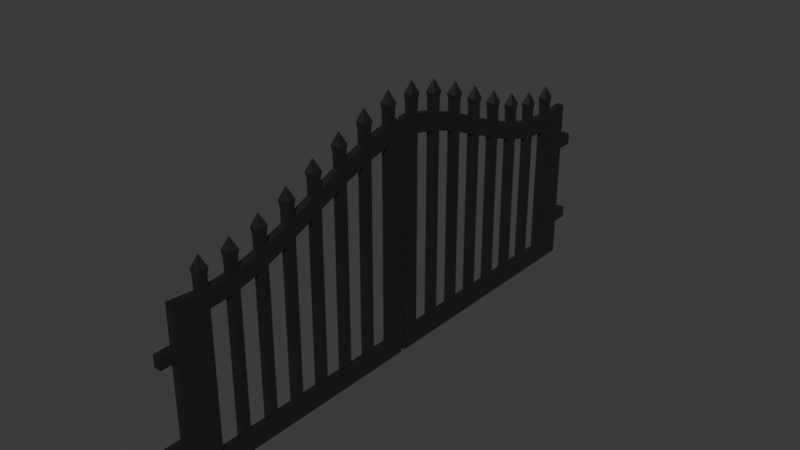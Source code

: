 # Source: fate.blend  (saved by Blender 4.0.36; exported with 4.5.12 LTS)
import bpy
from mathutils import Matrix  # noqa: F401  (used for matrix-valued properties, if any)

bpy.ops.wm.read_factory_settings(use_empty=True)
scene = bpy.context.scene
scene.name = 'Scene'

# ---- collections
col_collection = bpy.data.collections.new('Collection'); scene.collection.children.link(col_collection)

# ---- materials (node trees are filled in below, after node groups)
mat_material_001 = bpy.data.materials.new('Material.001')
mat_material_001.use_transparent_shadow = False

# ---- material node trees
mat_material_001.use_nodes = True; mat_material_001.node_tree.nodes.clear()
_N = mat_material_001.node_tree.nodes; _L = mat_material_001.node_tree.links
n0 = _N.new('ShaderNodeBsdfPrincipled'); n0.name = 'Principled BSDF'; n0.location = (10, 300)
n0.inputs[0].default_value = (0.1106, 0.1106, 0.1106, 1.0)
n0.inputs[1].default_value = 1.0
n0.inputs[3].default_value = 1.45
n1 = _N.new('ShaderNodeOutputMaterial'); n1.name = 'Material Output'; n1.location = (300, 300)
_L.new(n0.outputs[0], n1.inputs[0])
n1.is_active_output = True

# ---- world
world_world = bpy.data.worlds.new('World'); scene.world = world_world
world_world.use_nodes = True; world_world.node_tree.nodes.clear()
_N = world_world.node_tree.nodes; _L = world_world.node_tree.links
n0 = _N.new('ShaderNodeOutputWorld'); n0.name = 'World Output'; n0.location = (300, 300)
n1 = _N.new('ShaderNodeBackground'); n1.name = 'Background'; n1.location = (10, 300)
n1.inputs[0].default_value = (0.05088, 0.05088, 0.05088, 1.0)
_L.new(n1.outputs[0], n0.inputs[0])
n0.is_active_output = True
world_world.color = (0.05088, 0.05088, 0.05088)
world_world.use_sun_shadow = False
world_world.sun_shadow_jitter_overblur = 0.0

# ---- meshes
me_plane = bpy.data.meshes.new('Plane')
me_plane.from_pydata([(-0.4523, -1.0, -4.135e-08), (1.0, -1.0, 0.0), (-0.4523, 1.0, -4.135e-08), (1.0, 1.0, 0.0), (-0.3078, -1.0, -4.065e-08), (0.8496, -1.0, -2.614e-10), (0.8496, 1.0, -2.614e-10), (-0.3078, 1.0, -4.065e-08), (-0.4318, 0.8656, -4.29e-08), (-0.4318, 0.8991, -4.29e-08), (-0.4593, 0.748, -4.082e-08), (-0.4463, 0.7814, -4.18e-08), (-0.5312, 0.6303, -3.54e-08), (-0.5072, 0.6638, -3.721e-08), (-0.6312, 0.5127, -2.784e-08), (-0.6008, 0.5461, -3.014e-08), (-0.7435, 0.395, -1.937e-08), (-0.7112, 0.4285, -2.18e-08), (-0.8518, 0.2774, -1.119e-08), (-0.8223, 0.3108, -1.342e-08), (-0.9401, 0.1597, -4.521e-09), (-0.918, 0.1932, -6.194e-09), (-0.9924, 0.04209, -5.741e-10), (-0.9821, 0.07555, -1.349e-09), (-0.9821, -0.07555, -1.349e-09), (-0.9924, -0.04209, -5.741e-10), (-0.918, -0.1932, -6.194e-09), (-0.9401, -0.1597, -4.521e-09), (-0.8223, -0.3108, -1.342e-08), (-0.8518, -0.2774, -1.119e-08), (-0.7112, -0.4285, -2.18e-08), (-0.7435, -0.395, -1.937e-08), (-0.6008, -0.5461, -3.014e-08), (-0.6312, -0.5127, -2.784e-08), (-0.5072, -0.6638, -3.721e-08), (-0.5312, -0.6303, -3.54e-08), (-0.4463, -0.7814, -4.18e-08), (-0.4593, -0.748, -4.082e-08), (-0.4318, -0.8991, -4.29e-08), (-0.4318, -0.8656, -4.29e-08), (1.0, -0.8656, 0.0), (1.0, -0.8991, 0.0), (1.0, -0.748, 0.0), (1.0, -0.7814, 0.0), (1.0, -0.6303, 0.0), (1.0, -0.6638, 0.0), (1.0, -0.5127, 0.0), (1.0, -0.5461, 0.0), (1.0, -0.395, 0.0), (1.0, -0.4285, 0.0), (1.0, -0.2774, 0.0), (1.0, -0.3108, 0.0), (1.0, -0.1597, 0.0), (1.0, -0.1932, 0.0), (1.0, -0.04209, 0.0), (1.0, -0.07555, 0.0), (1.0, 0.07555, 0.0), (1.0, 0.04209, 0.0), (1.0, 0.1932, 0.0), (1.0, 0.1597, 0.0), (1.0, 0.3108, 0.0), (1.0, 0.2774, 0.0), (1.0, 0.4285, 0.0), (1.0, 0.395, 0.0), (1.0, 0.5461, 0.0), (1.0, 0.5127, 0.0), (1.0, 0.6638, 0.0), (1.0, 0.6303, 0.0), (1.0, 0.7814, 0.0), (1.0, 0.748, 0.0), (1.0, 0.8991, 0.0), (1.0, 0.8656, 0.0), (-0.288, -0.8656, -4.214e-08), (-0.288, -0.8991, -4.214e-08), (-0.3146, -0.748, -4.013e-08), (-0.3019, -0.7814, -4.109e-08), (-0.385, -0.6303, -3.481e-08), (-0.3614, -0.6638, -3.66e-08), (-0.4837, -0.5127, -2.736e-08), (-0.4537, -0.5461, -2.963e-08), (-0.5945, -0.395, -1.9e-08), (-0.5627, -0.4285, -2.14e-08), (-0.7015, -0.2774, -1.092e-08), (-0.6724, -0.3108, -1.312e-08), (-0.7884, -0.1597, -4.361e-09), (-0.7666, -0.1932, -6.004e-09), (-0.8393, -0.04209, -5.206e-10), (-0.8294, -0.07555, -1.265e-09), (-0.8294, 0.07555, -1.265e-09), (-0.8393, 0.04209, -5.206e-10), (-0.7666, 0.1932, -6.004e-09), (-0.7884, 0.1597, -4.361e-09), (-0.6724, 0.3108, -1.312e-08), (-0.7015, 0.2774, -1.092e-08), (-0.5627, 0.4285, -2.14e-08), (-0.5945, 0.395, -1.9e-08), (-0.4537, 0.5461, -2.963e-08), (-0.4837, 0.5127, -2.736e-08), (-0.3614, 0.6638, -3.66e-08), (-0.385, 0.6303, -3.481e-08), (-0.3019, 0.7814, -4.109e-08), (-0.3146, 0.748, -4.013e-08), (-0.288, 0.8991, -4.214e-08), (-0.288, 0.8656, -4.214e-08), (0.8507, -0.8991, -3.44e-10), (0.8507, -0.8656, -3.44e-10), (0.8499, -0.7814, -2.853e-10), (0.8493, -0.748, -2.346e-10), (0.8472, -0.6638, -8.228e-11), (0.8466, -0.6303, -3.238e-11), (0.8462, -0.5461, 0.0), (0.8462, -0.5127, 0.0), (0.8462, -0.4285, 0.0), (0.8462, -0.395, 0.0), (0.8462, -0.3108, 0.0), (0.8462, -0.2774, 0.0), (0.8462, -0.1932, 0.0), (0.8462, -0.1597, 0.0), (0.8462, -0.07555, 0.0), (0.8462, -0.04209, 0.0), (0.8462, 0.04209, 0.0), (0.8462, 0.07555, 0.0), (0.8462, 0.1597, 0.0), (0.8462, 0.1932, 0.0), (0.8462, 0.2774, 0.0), (0.8462, 0.3108, 0.0), (0.8462, 0.395, 0.0), (0.8462, 0.4285, 0.0), (0.8462, 0.5127, 0.0), (0.8462, 0.5461, 0.0), (0.8466, 0.6303, -3.238e-11), (0.8472, 0.6638, -8.228e-11), (0.8493, 0.748, -2.346e-10), (0.8499, 0.7814, -2.853e-10), (0.8507, 0.8656, -3.44e-10), (0.8507, 0.8991, -3.44e-10), (0.8496, -1.0, 0.0623), (1.0, -1.0, 0.0623), (-0.3078, 1.0, 0.0623), (-0.4523, 1.0, 0.0623), (-0.4523, -1.0, 0.0623), (-0.3078, -1.0, 0.0623), (1.0, 1.0, 0.0623), (0.8496, 1.0, 0.0623), (0.8507, -0.8991, 0.0623), (0.8507, -0.8656, 0.0623), (-0.288, -0.8656, 0.0623), (-0.288, -0.8991, 0.0623), (0.8499, -0.7814, 0.0623), (0.8493, -0.748, 0.0623), (-0.3146, -0.748, 0.0623), (-0.3019, -0.7814, 0.0623), (0.8472, -0.6638, 0.0623), (0.8466, -0.6303, 0.0623), (-0.385, -0.6303, 0.0623), (-0.3614, -0.6638, 0.0623), (0.8462, -0.5461, 0.0623), (0.8462, -0.5127, 0.0623), (-0.4837, -0.5127, 0.0623), (-0.4537, -0.5461, 0.0623), (0.8462, -0.4285, 0.0623), (0.8462, -0.395, 0.0623), (-0.5945, -0.395, 0.0623), (-0.5627, -0.4285, 0.0623), (0.8462, -0.3108, 0.0623), (0.8462, -0.2774, 0.0623), (-0.7015, -0.2774, 0.0623), (-0.6724, -0.3108, 0.0623), (0.8462, -0.1932, 0.0623), (0.8462, -0.1597, 0.0623), (-0.7884, -0.1597, 0.0623), (-0.7666, -0.1932, 0.0623), (0.8462, -0.07555, 0.0623), (0.8462, -0.04209, 0.0623), (-0.8393, -0.04209, 0.0623), (-0.8294, -0.07555, 0.0623), (0.8462, 0.04209, 0.0623), (0.8462, 0.07555, 0.0623), (-0.8294, 0.07555, 0.0623), (-0.8393, 0.04209, 0.0623), (0.8462, 0.1597, 0.0623), (0.8462, 0.1932, 0.0623), (-0.7666, 0.1932, 0.0623), (-0.7884, 0.1597, 0.0623), (0.8462, 0.2774, 0.0623), (0.8462, 0.3108, 0.0623), (-0.6724, 0.3108, 0.0623), (-0.7015, 0.2774, 0.0623), (0.8462, 0.395, 0.0623), (0.8462, 0.4285, 0.0623), (-0.5627, 0.4285, 0.0623), (-0.5945, 0.395, 0.0623), (0.8462, 0.5127, 0.0623), (0.8462, 0.5461, 0.0623), (-0.4537, 0.5461, 0.0623), (-0.4837, 0.5127, 0.0623), (0.8466, 0.6303, 0.0623), (0.8472, 0.6638, 0.0623), (-0.3614, 0.6638, 0.0623), (-0.385, 0.6303, 0.0623), (0.8493, 0.748, 0.0623), (0.8499, 0.7814, 0.0623), (-0.3019, 0.7814, 0.0623), (-0.3146, 0.748, 0.0623), (0.8507, 0.8656, 0.0623), (0.8507, 0.8991, 0.0623), (-0.288, 0.8991, 0.0623), (-0.288, 0.8656, 0.0623), (-0.4318, -0.8656, 0.0623), (-0.4318, -0.8991, 0.0623), (-0.4593, -0.748, 0.0623), (-0.4463, -0.7814, 0.0623), (-0.5312, -0.6303, 0.0623), (-0.5072, -0.6638, 0.0623), (-0.6312, -0.5127, 0.0623), (-0.6008, -0.5461, 0.0623), (-0.7435, -0.395, 0.0623), (-0.7112, -0.4285, 0.0623), (-0.8518, -0.2774, 0.0623), (-0.8223, -0.3108, 0.0623), (-0.9401, -0.1597, 0.0623), (-0.918, -0.1932, 0.0623), (-0.9924, -0.04209, 0.0623), (-0.9821, -0.07555, 0.0623), (-0.9821, 0.07555, 0.0623), (-0.9924, 0.04209, 0.0623), (-0.918, 0.1932, 0.0623), (-0.9401, 0.1597, 0.0623), (-0.8223, 0.3108, 0.0623), (-0.8518, 0.2774, 0.0623), (-0.7112, 0.4285, 0.0623), (-0.7435, 0.395, 0.0623), (-0.6008, 0.5461, 0.0623), (-0.6312, 0.5127, 0.0623), (-0.5072, 0.6638, 0.0623), (-0.5312, 0.6303, 0.0623), (-0.4463, 0.7814, 0.0623), (-0.4593, 0.748, 0.0623), (-0.4318, 0.8991, 0.0623), (-0.4318, 0.8656, 0.0623), (1.0, -0.8991, 0.0623), (1.0, -0.8656, 0.0623), (1.0, -0.7814, 0.0623), (1.0, -0.748, 0.0623), (1.0, -0.6638, 0.0623), (1.0, -0.6303, 0.0623), (1.0, -0.5461, 0.0623), (1.0, -0.5127, 0.0623), (1.0, -0.4285, 0.0623), (1.0, -0.395, 0.0623), (1.0, -0.3108, 0.0623), (1.0, -0.2774, 0.0623), (1.0, -0.1932, 0.0623), (1.0, -0.1597, 0.0623), (1.0, -0.07555, 0.0623), (1.0, -0.04209, 0.0623), (1.0, 0.04209, 0.0623), (1.0, 0.07555, 0.0623), (1.0, 0.1597, 0.0623), (1.0, 0.1932, 0.0623), (1.0, 0.2774, 0.0623), (1.0, 0.3108, 0.0623), (1.0, 0.395, 0.0623), (1.0, 0.4285, 0.0623), (1.0, 0.5127, 0.0623), (1.0, 0.5461, 0.0623), (1.0, 0.6303, 0.0623), (1.0, 0.6638, 0.0623), (1.0, 0.748, 0.0623), (1.0, 0.7814, 0.0623), (1.0, 0.8656, 0.0623), (1.0, 0.8991, 0.0623), (-0.5408, -0.8654, -0.0005087), (-0.5408, -0.8994, -0.0005087), (-0.562, -0.7477, -0.0005087), (-0.5615, -0.7817, -0.0005087), (-0.6286, -0.6301, -0.0005087), (-0.6276, -0.6641, -0.0005087), (-0.7256, -0.5124, -0.0005087), (-0.7244, -0.5464, -0.0005087), (-0.837, -0.3948, -0.0005087), (-0.8356, -0.4288, -0.0005087), (-0.9466, -0.2771, -0.0005087), (-0.9454, -0.3111, -0.0005087), (-1.038, -0.1595, -0.0005087), (-1.038, -0.1935, -0.0005087), (-1.096, -0.04182, -0.0005087), (-1.096, -0.07583, -0.0005087), (-1.096, 0.07583, -0.0005087), (-1.096, 0.04182, -0.0005087), (-1.038, 0.1935, -0.0005087), (-1.038, 0.1595, -0.0005087), (-0.9454, 0.3111, -0.0005087), (-0.9466, 0.2771, -0.0005087), (-0.8356, 0.4288, -0.0005087), (-0.837, 0.3948, -0.0005087), (-0.7244, 0.5464, -0.0005087), (-0.7256, 0.5124, -0.0005087), (-0.6276, 0.6641, -0.0005087), (-0.6286, 0.6301, -0.0005087), (-0.5615, 0.7817, -0.0005087), (-0.562, 0.7477, -0.0005087), (-0.5408, 0.8994, -0.0005087), (-0.5408, 0.8654, -0.0005087), (-0.5408, -0.8654, 0.06281), (-0.5408, -0.8994, 0.06281), (-0.562, -0.7477, 0.06281), (-0.5615, -0.7817, 0.06281), (-0.6286, -0.6301, 0.06281), (-0.6276, -0.6641, 0.06281), (-0.7256, -0.5124, 0.06281), (-0.7244, -0.5464, 0.06281), (-0.837, -0.3948, 0.06281), (-0.8356, -0.4288, 0.06281), (-0.9466, -0.2771, 0.06281), (-0.9454, -0.3111, 0.06281), (-1.038, -0.1595, 0.06281), (-1.038, -0.1935, 0.06281), (-1.096, -0.04182, 0.06281), (-1.096, -0.07583, 0.06281), (-1.096, 0.07583, 0.06281), (-1.096, 0.04182, 0.06281), (-1.038, 0.1935, 0.06281), (-1.038, 0.1595, 0.06281), (-0.9454, 0.3111, 0.06281), (-0.9466, 0.2771, 0.06281), (-0.8356, 0.4288, 0.06281), (-0.837, 0.3948, 0.06281), (-0.7244, 0.5464, 0.06281), (-0.7256, 0.5124, 0.06281), (-0.6276, 0.6641, 0.06281), (-0.6286, 0.6301, 0.06281), (-0.5615, 0.7817, 0.06281), (-0.562, 0.7477, 0.06281), (-0.5408, 0.8994, 0.06281), (-0.5408, 0.8654, 0.06281), (-0.5894, -0.862, -0.006784), (-0.5894, -0.9027, -0.006784), (-0.6107, -0.7447, -0.006784), (-0.6101, -0.7854, -0.006784), (-0.6773, -0.6273, -0.006784), (-0.6762, -0.6681, -0.006784), (-0.7743, -0.5098, -0.006784), (-0.7729, -0.5506, -0.006784), (-0.8857, -0.3922, -0.006784), (-0.8841, -0.433, -0.006784), (-0.9953, -0.2745, -0.006784), (-0.9939, -0.3153, -0.006784), (-1.087, -0.1567, -0.006784), (-1.086, -0.1974, -0.006784), (-1.145, -0.03872, -0.006784), (-1.145, -0.07947, -0.006784), (-1.145, 0.07947, -0.006784), (-1.145, 0.03872, -0.006784), (-1.086, 0.1974, -0.006784), (-1.087, 0.1567, -0.006784), (-0.9939, 0.3153, -0.006784), (-0.9953, 0.2745, -0.006784), (-0.8841, 0.433, -0.006784), (-0.8857, 0.3922, -0.006784), (-0.7729, 0.5506, -0.006784), (-0.7743, 0.5098, -0.006784), (-0.6762, 0.6681, -0.006784), (-0.6773, 0.6273, -0.006784), (-0.6101, 0.7854, -0.006784), (-0.6107, 0.7447, -0.006784), (-0.5894, 0.9027, -0.006784), (-0.5894, 0.862, -0.006784), (-0.5894, -0.862, 0.06909), (-0.5894, -0.9027, 0.06909), (-0.6107, -0.7447, 0.06909), (-0.6101, -0.7854, 0.06909), (-0.6773, -0.6273, 0.06909), (-0.6762, -0.6681, 0.06909), (-0.7743, -0.5098, 0.06909), (-0.7729, -0.5506, 0.06909), (-0.8857, -0.3922, 0.06909), (-0.8841, -0.433, 0.06909), (-0.9953, -0.2745, 0.06909), (-0.9939, -0.3153, 0.06909), (-1.087, -0.1567, 0.06909), (-1.086, -0.1974, 0.06909), (-1.145, -0.03872, 0.06909), (-1.145, -0.07947, 0.06909), (-1.145, 0.07947, 0.06909), (-1.145, 0.03872, 0.06909), (-1.086, 0.1974, 0.06909), (-1.087, 0.1567, 0.06909), (-0.9939, 0.3153, 0.06909), (-0.9953, 0.2745, 0.06909), (-0.8841, 0.433, 0.06909), (-0.8857, 0.3922, 0.06909), (-0.7729, 0.5506, 0.06909), (-0.7743, 0.5098, 0.06909), (-0.6762, 0.6681, 0.06909), (-0.6773, 0.6273, 0.06909), (-0.6101, 0.7854, 0.06909), (-0.6107, 0.7447, 0.06909), (-0.5894, 0.9027, 0.06909), (-0.5894, 0.862, 0.06909), (-0.6867, -0.8816, 0.02983), (-0.6867, -0.8831, 0.02983), (-0.7077, -0.765, 0.02983), (-0.7077, -0.7665, 0.02983), (-0.774, -0.6483, 0.02983), (-0.774, -0.6497, 0.02983), (-0.8709, -0.5311, 0.02983), (-0.8708, -0.5325, 0.02983), (-0.9822, -0.4136, 0.02983), (-0.9821, -0.415, 0.02983), (-1.092, -0.2958, 0.02983), (-1.092, -0.2972, 0.02983), (-1.184, -0.1775, 0.02983), (-1.184, -0.1789, 0.02983), (-1.242, -0.05893, 0.02983), (-1.242, -0.06035, 0.02983), (-1.242, 0.06035, 0.02983), (-1.242, 0.05893, 0.02983), (-1.184, 0.1789, 0.02983), (-1.184, 0.1775, 0.02983), (-1.092, 0.2972, 0.02983), (-1.092, 0.2958, 0.02983), (-0.9821, 0.415, 0.02983), (-0.9822, 0.4136, 0.02983), (-0.8708, 0.5325, 0.02983), (-0.8709, 0.5311, 0.02983), (-0.774, 0.6497, 0.02983), (-0.774, 0.6483, 0.02983), (-0.7077, 0.7665, 0.02983), (-0.7077, 0.765, 0.02983), (-0.6867, 0.8831, 0.02983), (-0.6867, 0.8816, 0.02983), (-0.6867, -0.8816, 0.03247), (-0.6867, -0.8831, 0.03247), (-0.7077, -0.765, 0.03247), (-0.7077, -0.7665, 0.03247), (-0.774, -0.6483, 0.03247), (-0.774, -0.6497, 0.03247), (-0.8709, -0.5311, 0.03247), (-0.8708, -0.5325, 0.03247), (-0.9822, -0.4136, 0.03247), (-0.9821, -0.415, 0.03247), (-1.092, -0.2958, 0.03247), (-1.092, -0.2972, 0.03247), (-1.184, -0.1775, 0.03247), (-1.184, -0.1789, 0.03247), (-1.242, -0.05893, 0.03247), (-1.242, -0.06035, 0.03247), (-1.242, 0.06035, 0.03247), (-1.242, 0.05893, 0.03247), (-1.184, 0.1789, 0.03247), (-1.184, 0.1775, 0.03247), (-1.092, 0.2972, 0.03247), (-1.092, 0.2958, 0.03247), (-0.9821, 0.415, 0.03247), (-0.9822, 0.4136, 0.03247), (-0.8708, 0.5325, 0.03247), (-0.8709, 0.5311, 0.03247), (-0.774, 0.6497, 0.03247), (-0.774, 0.6483, 0.03247), (-0.7077, 0.7665, 0.03247), (-0.7077, 0.765, 0.03247), (-0.6867, 0.8831, 0.03247), (-0.6867, 0.8816, 0.03247), (-0.9802, 0.008588, 0.05015), (-0.9802, -0.01061, 0.05015), (-0.9802, -0.01061, 0.01215), (-0.9802, 0.008588, 0.01215), (0.9878, -0.01061, 0.05015), (0.9878, 0.008588, 0.05015), (0.9878, 0.008588, 0.01215), (0.9878, -0.01061, 0.01215), (-0.9924, 0.0096, -5.741e-10), (-0.9924, -0.0096, -5.741e-10), (-0.8393, 0.0096, -5.206e-10), (-0.8393, -0.0096, -5.206e-10), (0.8462, -0.0096, 0.0), (0.8462, 0.0096, 0.0), (1.0, -0.0096, 0.0), (1.0, 0.0096, 0.0), (-0.9924, -0.0096, 0.0623), (-0.9924, 0.0096, 0.0623), (-0.8393, -0.0096, 0.0623), (-0.8393, 0.0096, 0.0623), (0.8462, 0.0096, 0.0623), (0.8462, -0.0096, 0.0623), (1.0, 0.0096, 0.0623), (1.0, -0.0096, 0.0623), (0.8462, 0.008588, 0.04512), (0.8462, -0.01061, 0.04512), (-0.8393, -0.01061, 0.04512), (-0.8393, 0.008588, 0.04512), (0.8462, -0.01061, 0.01719), (0.8462, 0.008588, 0.01719), (-0.8393, 0.008588, 0.01719), (-0.8393, -0.01061, 0.01719), (-0.03863, -1.061, -3.136e-08), (-0.1376, -1.061, -3.479e-08), (-0.1376, -1.061, 0.0623), (-0.03863, -1.061, 0.0623), (0.5945, -1.061, 0.0623), (0.6934, -1.061, 0.0623), (0.6934, -1.061, -5.788e-09), (0.5945, -1.061, -9.265e-09), (0.5945, 1.061, -9.265e-09), (0.6934, 1.061, -5.788e-09), (0.6934, 1.061, 0.0623), (0.5945, 1.061, 0.0623), (-0.03863, 1.061, 0.0623), (-0.1376, 1.061, 0.0623), (-0.1376, 1.061, -3.479e-08), (-0.03863, 1.061, -3.136e-08), (0.6934, 1.0, -5.788e-09), (0.5945, 1.0, -9.265e-09), (-0.03863, 1.0, -3.136e-08), (-0.1376, 1.0, -3.479e-08), (-0.1377, 0.8991, -3.638e-08), (-0.03871, 0.8991, -3.268e-08), (0.5944, 0.8991, -9.434e-09), (0.6934, 0.8991, -5.877e-09), (-0.1377, 0.8656, -3.638e-08), (-0.03871, 0.8656, -3.268e-08), (0.5944, 0.8656, -9.434e-09), (0.6934, 0.8656, -5.877e-09), (-0.1376, 1.0, 0.0623), (-0.03863, 1.0, 0.0623), (0.5945, 1.0, 0.0623), (0.6934, 1.0, 0.0623), (0.6934, 0.8991, 0.0623), (0.5944, 0.8991, 0.0623), (-0.03871, 0.8991, 0.0623), (-0.1377, 0.8991, 0.0623), (0.6934, 0.8656, 0.0623), (0.5944, 0.8656, 0.0623), (-0.03871, 0.8656, 0.0623), (-0.1377, 0.8656, 0.0623), (-0.1376, -1.0, -3.479e-08), (-0.03863, -1.0, -3.136e-08), (0.5945, -1.0, -9.265e-09), (0.6934, -1.0, -5.788e-09), (0.6934, -0.8656, -5.877e-09), (0.5944, -0.8656, -9.434e-09), (-0.03871, -0.8656, -3.268e-08), (-0.1377, -0.8656, -3.638e-08), (0.6934, -0.8991, -5.877e-09), (0.5944, -0.8991, -9.434e-09), (-0.03871, -0.8991, -3.268e-08), (-0.1377, -0.8991, -3.638e-08), (0.6934, -1.0, 0.0623), (0.5945, -1.0, 0.0623), (-0.03863, -1.0, 0.0623), (-0.1376, -1.0, 0.0623), (-0.1377, -0.8656, 0.0623), (-0.03871, -0.8656, 0.0623), (0.5944, -0.8656, 0.0623), (0.6934, -0.8656, 0.0623), (-0.1377, -0.8991, 0.0623), (-0.03871, -0.8991, 0.0623), (0.5944, -0.8991, 0.0623), (0.6934, -0.8991, 0.0623)], [], [(543, 547, 73, 72), (11, 8, 103, 100), (86, 475, 476, 119), (515, 7, 138, 524), (5, 104, 41, 1), (0, 38, 73, 4), (39, 36, 75, 72), (37, 34, 77, 74), (35, 32, 79, 76), (33, 30, 81, 78), (31, 28, 83, 80), (29, 26, 85, 82), (27, 24, 87, 84), (22, 472, 481, 225), (23, 20, 91, 88), (21, 18, 93, 90), (19, 16, 95, 92), (17, 14, 97, 94), (15, 12, 99, 96), (13, 10, 101, 98), (105, 106, 43, 40), (107, 108, 45, 42), (109, 110, 47, 44), (111, 112, 49, 46), (113, 114, 51, 48), (115, 116, 53, 50), (117, 118, 55, 52), (479, 57, 256, 486), (121, 122, 59, 56), (123, 124, 61, 58), (125, 126, 63, 60), (127, 128, 65, 62), (129, 130, 67, 64), (131, 132, 69, 66), (133, 134, 71, 68), (135, 6, 3, 70), (141, 551, 556, 147), (107, 106, 75, 74), (109, 108, 77, 76), (111, 110, 79, 78), (113, 112, 81, 80), (115, 114, 83, 82), (117, 116, 85, 84), (119, 118, 87, 86), (121, 120, 89, 88), (123, 122, 91, 90), (125, 124, 93, 92), (127, 126, 95, 94), (129, 128, 97, 96), (131, 130, 99, 98), (133, 132, 101, 100), (522, 533, 534, 521), (72, 73, 38, 39), (74, 75, 36, 37), (76, 77, 34, 35), (78, 79, 32, 33), (80, 81, 30, 31), (82, 83, 28, 29), (84, 85, 26, 27), (86, 87, 24, 25), (88, 89, 22, 23), (90, 91, 20, 21), (92, 93, 18, 19), (94, 95, 16, 17), (96, 97, 14, 15), (98, 99, 12, 13), (100, 101, 10, 11), (102, 103, 8, 9), (40, 41, 104, 105), (42, 43, 106, 107), (44, 45, 108, 109), (46, 47, 110, 111), (48, 49, 112, 113), (50, 51, 114, 115), (52, 53, 116, 117), (54, 55, 118, 119), (56, 57, 120, 121), (58, 59, 122, 123), (60, 61, 124, 125), (62, 63, 126, 127), (64, 65, 128, 129), (66, 67, 130, 131), (68, 69, 132, 133), (70, 71, 134, 135), (9, 2, 7, 102), (553, 557, 558, 554), (236, 202, 207, 239), (174, 173, 485, 482), (545, 538, 537, 546), (136, 137, 240, 144), (140, 141, 147, 209), (208, 146, 151, 211), (210, 150, 155, 213), (212, 154, 159, 215), (214, 158, 163, 217), (216, 162, 167, 219), (218, 166, 171, 221), (220, 170, 175, 223), (483, 484, 176, 179), (224, 178, 183, 227), (226, 182, 187, 229), (228, 186, 191, 231), (230, 190, 195, 233), (232, 194, 199, 235), (234, 198, 203, 237), (145, 241, 242, 148), (149, 243, 244, 152), (153, 245, 246, 156), (157, 247, 248, 160), (161, 249, 250, 164), (165, 251, 252, 168), (169, 253, 254, 172), (470, 469, 468, 471), (177, 257, 258, 180), (181, 259, 260, 184), (185, 261, 262, 188), (189, 263, 264, 192), (193, 265, 266, 196), (197, 267, 268, 200), (201, 269, 270, 204), (205, 271, 142, 143), (510, 509, 508, 511), (149, 150, 151, 148), (153, 154, 155, 152), (157, 158, 159, 156), (161, 162, 163, 160), (165, 166, 167, 164), (169, 170, 171, 168), (173, 174, 175, 172), (177, 178, 179, 176), (181, 182, 183, 180), (185, 186, 187, 184), (189, 190, 191, 188), (193, 194, 195, 192), (197, 198, 199, 196), (201, 202, 203, 200), (531, 206, 207, 535), (146, 208, 209, 147), (150, 210, 211, 151), (154, 212, 213, 155), (158, 214, 215, 159), (162, 216, 217, 163), (166, 218, 219, 167), (170, 220, 221, 171), (174, 222, 223, 175), (178, 224, 225, 179), (182, 226, 227, 183), (186, 228, 229, 187), (190, 230, 231, 191), (194, 232, 233, 195), (198, 234, 235, 199), (202, 236, 237, 203), (206, 238, 239, 207), (241, 145, 144, 240), (243, 149, 148, 242), (245, 153, 152, 244), (247, 157, 156, 246), (249, 161, 160, 248), (251, 165, 164, 250), (253, 169, 168, 252), (255, 173, 172, 254), (257, 177, 176, 256), (259, 181, 180, 258), (261, 185, 184, 260), (263, 189, 188, 262), (265, 193, 192, 264), (267, 197, 196, 266), (269, 201, 200, 268), (271, 205, 204, 270), (238, 206, 138, 139), (18, 21, 226, 229), (47, 46, 247, 246), (134, 133, 201, 204), (90, 93, 187, 182), (81, 112, 160, 163), (68, 71, 270, 269), (227, 226, 322, 323), (20, 23, 224, 227), (88, 91, 183, 178), (115, 82, 166, 165), (49, 48, 249, 248), (70, 3, 142, 271), (472, 22, 89, 474), (209, 208, 304, 305), (83, 114, 164, 167), (24, 27, 220, 223), (51, 50, 251, 250), (84, 87, 175, 170), (117, 84, 170, 169), (23, 22, 289, 288), (26, 29, 218, 221), (82, 85, 171, 166), (85, 116, 168, 171), (53, 52, 253, 252), (28, 31, 216, 219), (8, 239, 335, 303), (80, 83, 167, 162), (30, 33, 214, 217), (55, 54, 255, 254), (78, 81, 163, 158), (87, 118, 172, 175), (28, 219, 315, 283), (32, 35, 212, 215), (76, 79, 159, 154), (121, 88, 178, 177), (57, 56, 257, 256), (34, 37, 210, 213), (230, 17, 294, 326), (74, 77, 155, 150), (36, 39, 208, 211), (59, 58, 259, 258), (72, 75, 151, 146), (123, 90, 182, 181), (225, 224, 320, 321), (38, 0, 140, 209), (91, 122, 180, 183), (61, 60, 261, 260), (238, 9, 302, 334), (1, 41, 240, 137), (125, 92, 186, 185), (106, 105, 145, 148), (63, 62, 263, 262), (40, 43, 242, 241), (93, 124, 184, 187), (16, 231, 327, 295), (108, 107, 149, 152), (42, 45, 244, 243), (127, 94, 190, 189), (65, 64, 265, 264), (5, 1, 137, 136), (110, 109, 153, 156), (7, 2, 139, 138), (25, 24, 287, 286), (44, 47, 246, 245), (95, 126, 188, 191), (0, 4, 141, 140), (112, 111, 157, 160), (67, 66, 267, 266), (538, 549, 550, 537), (46, 49, 248, 247), (129, 96, 194, 193), (3, 6, 143, 142), (236, 11, 300, 332), (114, 113, 161, 164), (514, 525, 526, 513), (48, 51, 250, 249), (97, 128, 192, 195), (69, 68, 269, 268), (116, 115, 165, 168), (542, 553, 554, 541), (223, 222, 318, 319), (50, 53, 252, 251), (131, 98, 198, 197), (118, 117, 169, 172), (71, 70, 271, 270), (52, 55, 254, 253), (99, 130, 196, 199), (10, 237, 333, 301), (107, 74, 150, 149), (54, 478, 487, 255), (133, 100, 202, 201), (2, 9, 238, 139), (122, 121, 177, 180), (75, 106, 148, 151), (20, 227, 323, 291), (56, 59, 258, 257), (101, 132, 200, 203), (8, 11, 236, 239), (124, 123, 181, 184), (100, 103, 207, 202), (109, 76, 154, 153), (41, 40, 241, 240), (58, 61, 260, 259), (10, 13, 234, 237), (126, 125, 185, 188), (98, 101, 203, 198), (77, 108, 152, 155), (60, 63, 262, 261), (523, 134, 204, 532), (12, 15, 232, 235), (43, 42, 243, 242), (128, 127, 189, 192), (96, 99, 199, 194), (111, 78, 158, 157), (62, 65, 264, 263), (9, 8, 303, 302), (14, 17, 230, 233), (130, 129, 193, 196), (94, 97, 195, 190), (79, 110, 156, 159), (45, 44, 245, 244), (64, 67, 266, 265), (16, 19, 228, 231), (132, 131, 197, 200), (38, 209, 305, 273), (92, 95, 191, 186), (113, 80, 162, 161), (66, 69, 268, 267), (281, 313, 377, 345), (307, 306, 370, 371), (287, 319, 383, 351), (305, 304, 368, 369), (316, 284, 348, 380), (302, 303, 367, 366), (310, 278, 342, 374), (300, 301, 365, 364), (279, 311, 375, 343), (298, 299, 363, 362), (289, 321, 385, 353), (296, 297, 361, 360), (318, 286, 350, 382), (294, 295, 359, 358), (291, 323, 387, 355), (303, 335, 399, 367), (39, 38, 273, 272), (21, 20, 291, 290), (211, 210, 306, 307), (222, 25, 286, 318), (229, 228, 324, 325), (22, 225, 321, 289), (37, 36, 275, 274), (19, 18, 293, 292), (32, 215, 311, 279), (226, 21, 290, 322), (213, 212, 308, 309), (214, 33, 278, 310), (231, 230, 326, 327), (18, 229, 325, 293), (35, 34, 277, 276), (17, 16, 295, 294), (14, 233, 329, 297), (215, 214, 310, 311), (228, 19, 292, 324), (210, 37, 274, 306), (220, 27, 284, 316), (233, 232, 328, 329), (232, 15, 296, 328), (24, 223, 319, 287), (33, 32, 279, 278), (15, 14, 297, 296), (217, 216, 312, 313), (208, 39, 272, 304), (235, 234, 330, 331), (36, 211, 307, 275), (31, 30, 281, 280), (13, 12, 299, 298), (12, 235, 331, 299), (219, 218, 314, 315), (237, 236, 332, 333), (234, 13, 298, 330), (30, 217, 313, 281), (29, 28, 283, 282), (11, 10, 301, 300), (216, 31, 280, 312), (34, 213, 309, 277), (221, 220, 316, 317), (218, 29, 282, 314), (239, 238, 334, 335), (212, 35, 276, 308), (26, 221, 317, 285), (224, 23, 288, 320), (27, 26, 285, 284), (379, 378, 442, 443), (349, 381, 445, 413), (377, 376, 440, 441), (378, 346, 410, 442), (375, 374, 438, 439), (376, 344, 408, 440), (373, 372, 436, 437), (345, 377, 441, 409), (371, 370, 434, 435), (351, 383, 447, 415), (369, 368, 432, 433), (380, 348, 412, 444), (366, 367, 431, 430), (374, 342, 406, 438), (364, 365, 429, 428), (343, 375, 439, 407), (309, 308, 372, 373), (312, 280, 344, 376), (311, 310, 374, 375), (314, 282, 346, 378), (313, 312, 376, 377), (285, 317, 381, 349), (315, 314, 378, 379), (283, 315, 379, 347), (317, 316, 380, 381), (306, 274, 338, 370), (319, 318, 382, 383), (304, 272, 336, 368), (321, 320, 384, 385), (275, 307, 371, 339), (323, 322, 386, 387), (273, 305, 369, 337), (325, 324, 388, 389), (272, 273, 337, 336), (324, 292, 356, 388), (327, 326, 390, 391), (274, 275, 339, 338), (295, 327, 391, 359), (329, 328, 392, 393), (276, 277, 341, 340), (326, 294, 358, 390), (331, 330, 394, 395), (278, 279, 343, 342), (297, 329, 393, 361), (333, 332, 396, 397), (280, 281, 345, 344), (328, 296, 360, 392), (335, 334, 398, 399), (282, 283, 347, 346), (299, 331, 395, 363), (322, 290, 354, 386), (284, 285, 349, 348), (330, 298, 362, 394), (293, 325, 389, 357), (286, 287, 351, 350), (301, 333, 397, 365), (277, 309, 373, 341), (288, 289, 353, 352), (332, 300, 364, 396), (308, 276, 340, 372), (290, 291, 355, 354), (334, 302, 366, 398), (320, 288, 352, 384), (292, 293, 357, 356), (404, 405, 437, 436), (406, 407, 439, 438), (408, 409, 441, 440), (410, 411, 443, 442), (412, 413, 445, 444), (414, 415, 447, 446), (416, 417, 449, 448), (418, 419, 451, 450), (420, 421, 453, 452), (422, 423, 455, 454), (424, 425, 457, 456), (426, 427, 459, 458), (428, 429, 461, 460), (430, 431, 463, 462), (400, 401, 433, 432), (402, 403, 435, 434), (347, 379, 443, 411), (381, 380, 444, 445), (370, 338, 402, 434), (383, 382, 446, 447), (368, 336, 400, 432), (385, 384, 448, 449), (339, 371, 435, 403), (387, 386, 450, 451), (337, 369, 433, 401), (389, 388, 452, 453), (336, 337, 401, 400), (388, 356, 420, 452), (391, 390, 454, 455), (338, 339, 403, 402), (359, 391, 455, 423), (393, 392, 456, 457), (340, 341, 405, 404), (390, 358, 422, 454), (395, 394, 458, 459), (342, 343, 407, 406), (361, 393, 457, 425), (397, 396, 460, 461), (344, 345, 409, 408), (392, 360, 424, 456), (399, 398, 462, 463), (346, 347, 411, 410), (363, 395, 459, 427), (386, 354, 418, 450), (348, 349, 413, 412), (394, 362, 426, 458), (357, 389, 453, 421), (350, 351, 415, 414), (365, 397, 461, 429), (341, 373, 437, 405), (352, 353, 417, 416), (396, 364, 428, 460), (372, 340, 404, 436), (354, 355, 419, 418), (398, 366, 430, 462), (384, 352, 416, 448), (356, 357, 421, 420), (367, 399, 463, 431), (355, 387, 451, 419), (358, 359, 423, 422), (382, 350, 414, 446), (360, 361, 425, 424), (353, 385, 449, 417), (362, 363, 427, 426), (222, 174, 482, 480), (474, 89, 120, 477), (484, 486, 256, 176), (481, 483, 179, 225), (173, 255, 487, 485), (477, 120, 57, 479), (473, 25, 222, 480), (119, 476, 478, 54), (484, 483, 491, 488), (475, 473, 466, 495), (480, 482, 490, 465), (473, 480, 465, 466), (483, 481, 464, 491), (472, 474, 494, 467), (478, 476, 492, 471), (487, 478, 471, 468), (25, 473, 475, 86), (466, 465, 464, 467), (469, 488, 489, 468), (491, 464, 465, 490), (488, 491, 490, 489), (493, 470, 471, 492), (467, 494, 495, 466), (494, 493, 492, 495), (481, 472, 467, 464), (474, 477, 493, 494), (482, 485, 489, 490), (486, 484, 488, 469), (476, 475, 495, 492), (479, 486, 469, 470), (477, 479, 470, 493), (485, 487, 468, 489), (528, 205, 143, 527), (135, 134, 523, 519), (539, 544, 104, 5), (530, 534, 533, 529), (529, 526, 525, 530), (102, 7, 515, 516), (549, 558, 557, 550), (546, 542, 541, 545), (145, 555, 559, 144), (543, 72, 146, 552), (539, 5, 136, 548), (103, 520, 535, 207), (6, 512, 527, 143), (205, 528, 532, 204), (206, 531, 524, 138), (516, 520, 103, 102), (519, 512, 6, 135), (105, 540, 555, 145), (4, 536, 551, 141), (552, 146, 147, 556), (548, 136, 144, 559), (105, 104, 544, 540), (4, 73, 547, 536), (521, 517, 518, 522), (523, 532, 533, 522), (535, 520, 521, 534), (548, 549, 500, 501), (515, 524, 509, 510), (531, 535, 534, 530), (532, 528, 529, 533), (528, 527, 526, 529), (524, 531, 530, 525), (520, 516, 517, 521), (519, 523, 522, 518), (512, 519, 518, 513), (516, 515, 514, 517), (543, 552, 553, 542), (555, 540, 541, 554), (539, 548, 501, 502), (514, 515, 510, 511), (552, 556, 557, 553), (559, 555, 554, 558), (548, 559, 558, 549), (556, 551, 550, 557), (547, 543, 542, 546), (540, 544, 545, 541), (544, 539, 538, 545), (536, 547, 546, 537), (513, 518, 517, 514), (506, 505, 504, 507), (502, 501, 500, 503), (498, 497, 496, 499), (524, 525, 508, 509), (549, 538, 503, 500), (525, 514, 511, 508), (550, 551, 498, 499), (551, 536, 497, 498), (526, 527, 506, 507), (536, 537, 496, 497), (527, 512, 505, 506), (537, 550, 499, 496), (512, 513, 504, 505), (538, 539, 502, 503), (513, 526, 507, 504)])
_uv = me_plane.uv_layers.new(name='UVMap')
_uv.uv.foreach_set('vector', [0.1893, 0.06719, 0.1893, 0.05046, 0.07692, 0.05046, 0.07692, 0.06719, 0.0, 0.8907, 0.0, 0.9328, 0.07692, 0.9328, 0.07692, 0.8907, 0.07692, 0.479, 0.07692, 0.4952, 0.9231, 0.4952, 0.9231, 0.479, 0.1998, 1.0, 0.07692, 1.0, 0.07692, 1.0, 0.1998, 1.0, 0.9231, 0.0, 0.9231, 0.05046, 1.0, 0.05046, 1.0, 0.0, 0.0, 0.0, 0.0, 0.05046, 0.07692, 0.05046, 0.07692, 0.0, 0.0, 0.06719, 0.0, 0.1093, 0.07692, 0.1093, 0.07692, 0.06719, 0.0, 0.126, 0.0, 0.1681, 0.07692, 0.1681, 0.07692, 0.126, 0.0, 0.1848, 0.0, 0.2269, 0.07692, 0.2269, 0.07692, 0.1848, 0.0, 0.2437, 0.0, 0.2858, 0.07692, 0.2858, 0.07692, 0.2437, 0.0, 0.3025, 0.0, 0.3446, 0.07692, 0.3446, 0.07692, 0.3025, 0.0, 0.3613, 0.0, 0.4034, 0.07692, 0.4034, 0.07692, 0.3613, 0.0, 0.4201, 0.0, 0.4622, 0.07692, 0.4622, 0.07692, 0.4201, 0.0, 0.521, 0.0, 0.5048, 0.0, 0.5048, 0.0, 0.521, 0.0, 0.5378, 0.0, 0.5799, 0.07692, 0.5799, 0.07692, 0.5378, 0.0, 0.5966, 0.0, 0.6387, 0.07692, 0.6387, 0.07692, 0.5966, 0.0, 0.6554, 0.0, 0.6975, 0.07692, 0.6975, 0.07692, 0.6554, 0.0, 0.7142, 0.0, 0.7563, 0.07692, 0.7563, 0.07692, 0.7142, 0.0, 0.7731, 0.0, 0.8152, 0.07692, 0.8152, 0.07692, 0.7731, 0.0, 0.8319, 0.0, 0.874, 0.07692, 0.874, 0.07692, 0.8319, 0.9231, 0.06719, 0.9231, 0.1093, 1.0, 0.1093, 1.0, 0.06719, 0.9231, 0.126, 0.9231, 0.1681, 1.0, 0.1681, 1.0, 0.126, 0.9231, 0.1848, 0.9231, 0.2269, 1.0, 0.2269, 1.0, 0.1848, 0.9231, 0.2437, 0.9231, 0.2858, 1.0, 0.2858, 1.0, 0.2437, 0.9231, 0.3025, 0.9231, 0.3446, 1.0, 0.3446, 1.0, 0.3025, 0.9231, 0.3613, 0.9231, 0.4034, 1.0, 0.4034, 1.0, 0.3613, 0.9231, 0.4201, 0.9231, 0.4622, 1.0, 0.4622, 1.0, 0.4201, 1.0, 0.5048, 1.0, 0.521, 1.0, 0.521, 1.0, 0.5048, 0.9231, 0.5378, 0.9231, 0.5799, 1.0, 0.5799, 1.0, 0.5378, 0.9231, 0.5966, 0.9231, 0.6387, 1.0, 0.6387, 1.0, 0.5966, 0.9231, 0.6554, 0.9231, 0.6975, 1.0, 0.6975, 1.0, 0.6554, 0.9231, 0.7142, 0.9231, 0.7563, 1.0, 0.7563, 1.0, 0.7142, 0.9231, 0.7731, 0.9231, 0.8152, 1.0, 0.8152, 1.0, 0.7731, 0.9231, 0.8319, 0.9231, 0.874, 1.0, 0.874, 1.0, 0.8319, 0.9231, 0.8907, 0.9231, 0.9328, 1.0, 0.9328, 1.0, 0.8907, 0.9231, 0.9495, 0.9231, 1.0, 1.0, 1.0, 1.0, 0.9495, 0.07692, 0.0, 0.1998, 0.0, 0.1893, 0.05046, 0.07692, 0.05046, 0.9231, 0.126, 0.9231, 0.1093, 0.07692, 0.1093, 0.07692, 0.126, 0.9231, 0.1848, 0.9231, 0.1681, 0.07692, 0.1681, 0.07692, 0.1848, 0.9231, 0.2437, 0.9231, 0.2269, 0.07692, 0.2269, 0.07692, 0.2437, 0.9231, 0.3025, 0.9231, 0.2858, 0.07692, 0.2858, 0.07692, 0.3025, 0.9231, 0.3613, 0.9231, 0.3446, 0.07692, 0.3446, 0.07692, 0.3613, 0.9231, 0.4201, 0.9231, 0.4034, 0.07692, 0.4034, 0.07692, 0.4201, 0.9231, 0.479, 0.9231, 0.4622, 0.07692, 0.4622, 0.07692, 0.479, 0.9231, 0.5378, 0.9231, 0.521, 0.07692, 0.521, 0.07692, 0.5378, 0.9231, 0.5966, 0.9231, 0.5799, 0.07692, 0.5799, 0.07692, 0.5966, 0.9231, 0.6554, 0.9231, 0.6387, 0.07692, 0.6387, 0.07692, 0.6554, 0.9231, 0.7142, 0.9231, 0.6975, 0.07692, 0.6975, 0.07692, 0.7142, 0.9231, 0.7731, 0.9231, 0.7563, 0.07692, 0.7563, 0.07692, 0.7731, 0.9231, 0.8319, 0.9231, 0.8152, 0.07692, 0.8152, 0.07692, 0.8319, 0.9231, 0.8907, 0.9231, 0.874, 0.07692, 0.874, 0.07692, 0.8907, 0.7336, 0.9328, 0.7336, 0.9328, 0.2631, 0.9328, 0.2631, 0.9328, 0.07692, 0.06719, 0.07692, 0.05046, 0.0, 0.05046, 0.0, 0.06719, 0.07692, 0.126, 0.07692, 0.1093, 0.0, 0.1093, 0.0, 0.126, 0.07692, 0.1848, 0.07692, 0.1681, 0.0, 0.1681, 0.0, 0.1848, 0.07692, 0.2437, 0.07692, 0.2269, 0.0, 0.2269, 0.0, 0.2437, 0.07692, 0.3025, 0.07692, 0.2858, 0.0, 0.2858, 0.0, 0.3025, 0.07692, 0.3613, 0.07692, 0.3446, 0.0, 0.3446, 0.0, 0.3613, 0.07692, 0.4201, 0.07692, 0.4034, 0.0, 0.4034, 0.0, 0.4201, 0.07692, 0.479, 0.07692, 0.4622, 0.0, 0.4622, 0.0, 0.479, 0.07692, 0.5378, 0.07692, 0.521, 0.0, 0.521, 0.0, 0.5378, 0.07692, 0.5966, 0.07692, 0.5799, 0.0, 0.5799, 0.0, 0.5966, 0.07692, 0.6554, 0.07692, 0.6387, 0.0, 0.6387, 0.0, 0.6554, 0.07692, 0.7142, 0.07692, 0.6975, 0.0, 0.6975, 0.0, 0.7142, 0.07692, 0.7731, 0.07692, 0.7563, 0.0, 0.7563, 0.0, 0.7731, 0.07692, 0.8319, 0.07692, 0.8152, 0.0, 0.8152, 0.0, 0.8319, 0.07692, 0.8907, 0.07692, 0.874, 0.0, 0.874, 0.0, 0.8907, 0.07692, 0.9495, 0.07692, 0.9328, 0.0, 0.9328, 0.0, 0.9495, 1.0, 0.06719, 1.0, 0.05046, 0.9231, 0.05046, 0.9231, 0.06719, 1.0, 0.126, 1.0, 0.1093, 0.9231, 0.1093, 0.9231, 0.126, 1.0, 0.1848, 1.0, 0.1681, 0.9231, 0.1681, 0.9231, 0.1848, 1.0, 0.2437, 1.0, 0.2269, 0.9231, 0.2269, 0.9231, 0.2437, 1.0, 0.3025, 1.0, 0.2858, 0.9231, 0.2858, 0.9231, 0.3025, 1.0, 0.3613, 1.0, 0.3446, 0.9231, 0.3446, 0.9231, 0.3613, 1.0, 0.4201, 1.0, 0.4034, 0.9231, 0.4034, 0.9231, 0.4201, 1.0, 0.479, 1.0, 0.4622, 0.9231, 0.4622, 0.9231, 0.479, 1.0, 0.5378, 1.0, 0.521, 0.9231, 0.521, 0.9231, 0.5378, 1.0, 0.5966, 1.0, 0.5799, 0.9231, 0.5799, 0.9231, 0.5966, 1.0, 0.6554, 1.0, 0.6387, 0.9231, 0.6387, 0.9231, 0.6554, 1.0, 0.7142, 1.0, 0.6975, 0.9231, 0.6975, 0.9231, 0.7142, 1.0, 0.7731, 1.0, 0.7563, 0.9231, 0.7563, 0.9231, 0.7731, 1.0, 0.8319, 1.0, 0.8152, 0.9231, 0.8152, 0.9231, 0.8319, 1.0, 0.8907, 1.0, 0.874, 0.9231, 0.874, 0.9231, 0.8907, 1.0, 0.9495, 1.0, 0.9328, 0.9231, 0.9328, 0.9231, 0.9495, 0.0, 0.9495, 0.0, 1.0, 0.07692, 1.0, 0.07692, 0.9495, 0.2631, 0.06719, 0.2631, 0.05046, 0.7336, 0.05046, 0.7336, 0.06719, 0.0, 0.8907, 0.07692, 0.8907, 0.07692, 0.9328, 0.0, 0.9328, 0.07692, 0.479, 0.9231, 0.479, 0.9231, 0.4952, 0.07692, 0.4952, 0.7336, 0.05046, 0.7347, 0.0, 0.2718, 0.0, 0.2631, 0.05046, 0.9231, 0.0, 1.0, 0.0, 1.0, 0.05046, 0.9231, 0.05046, 0.0, 0.0, 0.07692, 0.0, 0.07692, 0.05046, 0.0, 0.05046, 0.0, 0.06719, 0.07692, 0.06719, 0.07692, 0.1093, 0.0, 0.1093, 0.0, 0.126, 0.07692, 0.126, 0.07692, 0.1681, 0.0, 0.1681, 0.0, 0.1848, 0.07692, 0.1848, 0.07692, 0.2269, 0.0, 0.2269, 0.0, 0.2437, 0.07692, 0.2437, 0.07692, 0.2858, 0.0, 0.2858, 0.0, 0.3025, 0.07692, 0.3025, 0.07692, 0.3446, 0.0, 0.3446, 0.0, 0.3613, 0.07692, 0.3613, 0.07692, 0.4034, 0.0, 0.4034, 0.0, 0.4201, 0.07692, 0.4201, 0.07692, 0.4622, 0.0, 0.4622, 0.07692, 0.5048, 0.9231, 0.5048, 0.9231, 0.521, 0.07692, 0.521, 0.0, 0.5378, 0.07692, 0.5378, 0.07692, 0.5799, 0.0, 0.5799, 0.0, 0.5966, 0.07692, 0.5966, 0.07692, 0.6387, 0.0, 0.6387, 0.0, 0.6554, 0.07692, 0.6554, 0.07692, 0.6975, 0.0, 0.6975, 0.0, 0.7142, 0.07692, 0.7142, 0.07692, 0.7563, 0.0, 0.7563, 0.0, 0.7731, 0.07692, 0.7731, 0.07692, 0.8152, 0.0, 0.8152, 0.0, 0.8319, 0.07692, 0.8319, 0.07692, 0.874, 0.0, 0.874, 0.9231, 0.06719, 1.0, 0.06719, 1.0, 0.1093, 0.9231, 0.1093, 0.9231, 0.126, 1.0, 0.126, 1.0, 0.1681, 0.9231, 0.1681, 0.9231, 0.1848, 1.0, 0.1848, 1.0, 0.2269, 0.9231, 0.2269, 0.9231, 0.2437, 1.0, 0.2437, 1.0, 0.2858, 0.9231, 0.2858, 0.9231, 0.3025, 1.0, 0.3025, 1.0, 0.3446, 0.9231, 0.3446, 0.9231, 0.3613, 1.0, 0.3613, 1.0, 0.4034, 0.9231, 0.4034, 0.9231, 0.4201, 1.0, 0.4201, 1.0, 0.4622, 0.9231, 0.4622, 1.0, 0.5048, 1.0, 0.5048, 1.0, 0.4952, 1.0, 0.4952, 0.9231, 0.5378, 1.0, 0.5378, 1.0, 0.5799, 0.9231, 0.5799, 0.9231, 0.5966, 1.0, 0.5966, 1.0, 0.6387, 0.9231, 0.6387, 0.9231, 0.6554, 1.0, 0.6554, 1.0, 0.6975, 0.9231, 0.6975, 0.9231, 0.7142, 1.0, 0.7142, 1.0, 0.7563, 0.9231, 0.7563, 0.9231, 0.7731, 1.0, 0.7731, 1.0, 0.8152, 0.9231, 0.8152, 0.9231, 0.8319, 1.0, 0.8319, 1.0, 0.874, 0.9231, 0.874, 0.9231, 0.8907, 1.0, 0.8907, 1.0, 0.9328, 0.9231, 0.9328, 0.9231, 0.9495, 1.0, 0.9495, 1.0, 1.0, 0.9231, 1.0, 0.1998, 1.0, 0.1998, 1.0, 0.2718, 1.0, 0.2718, 1.0, 0.9231, 0.126, 0.07692, 0.126, 0.07692, 0.1093, 0.9231, 0.1093, 0.9231, 0.1848, 0.07692, 0.1848, 0.07692, 0.1681, 0.9231, 0.1681, 0.9231, 0.2437, 0.07692, 0.2437, 0.07692, 0.2269, 0.9231, 0.2269, 0.9231, 0.3025, 0.07692, 0.3025, 0.07692, 0.2858, 0.9231, 0.2858, 0.9231, 0.3613, 0.07692, 0.3613, 0.07692, 0.3446, 0.9231, 0.3446, 0.9231, 0.4201, 0.07692, 0.4201, 0.07692, 0.4034, 0.9231, 0.4034, 0.9231, 0.479, 0.07692, 0.479, 0.07692, 0.4622, 0.9231, 0.4622, 0.9231, 0.5378, 0.07692, 0.5378, 0.07692, 0.521, 0.9231, 0.521, 0.9231, 0.5966, 0.07692, 0.5966, 0.07692, 0.5799, 0.9231, 0.5799, 0.9231, 0.6554, 0.07692, 0.6554, 0.07692, 0.6387, 0.9231, 0.6387, 0.9231, 0.7142, 0.07692, 0.7142, 0.07692, 0.6975, 0.9231, 0.6975, 0.9231, 0.7731, 0.07692, 0.7731, 0.07692, 0.7563, 0.9231, 0.7563, 0.9231, 0.8319, 0.07692, 0.8319, 0.07692, 0.8152, 0.9231, 0.8152, 0.9231, 0.8907, 0.07692, 0.8907, 0.07692, 0.874, 0.9231, 0.874, 0.1893, 0.9495, 0.07692, 0.9495, 0.07692, 0.9328, 0.1893, 0.9328, 0.07692, 0.06719, 0.0, 0.06719, 0.0, 0.05046, 0.07692, 0.05046, 0.07692, 0.126, 0.0, 0.126, 0.0, 0.1093, 0.07692, 0.1093, 0.07692, 0.1848, 0.0, 0.1848, 0.0, 0.1681, 0.07692, 0.1681, 0.07692, 0.2437, 0.0, 0.2437, 0.0, 0.2269, 0.07692, 0.2269, 0.07692, 0.3025, 0.0, 0.3025, 0.0, 0.2858, 0.07692, 0.2858, 0.07692, 0.3613, 0.0, 0.3613, 0.0, 0.3446, 0.07692, 0.3446, 0.07692, 0.4201, 0.0, 0.4201, 0.0, 0.4034, 0.07692, 0.4034, 0.07692, 0.479, 0.0, 0.479, 0.0, 0.4622, 0.07692, 0.4622, 0.07692, 0.5378, 0.0, 0.5378, 0.0, 0.521, 0.07692, 0.521, 0.07692, 0.5966, 0.0, 0.5966, 0.0, 0.5799, 0.07692, 0.5799, 0.07692, 0.6554, 0.0, 0.6554, 0.0, 0.6387, 0.07692, 0.6387, 0.07692, 0.7142, 0.0, 0.7142, 0.0, 0.6975, 0.07692, 0.6975, 0.07692, 0.7731, 0.0, 0.7731, 0.0, 0.7563, 0.07692, 0.7563, 0.07692, 0.8319, 0.0, 0.8319, 0.0, 0.8152, 0.07692, 0.8152, 0.07692, 0.8907, 0.0, 0.8907, 0.0, 0.874, 0.07692, 0.874, 0.07692, 0.9495, 0.0, 0.9495, 0.0, 0.9328, 0.07692, 0.9328, 1.0, 0.06719, 0.9231, 0.06719, 0.9231, 0.05046, 1.0, 0.05046, 1.0, 0.126, 0.9231, 0.126, 0.9231, 0.1093, 1.0, 0.1093, 1.0, 0.1848, 0.9231, 0.1848, 0.9231, 0.1681, 1.0, 0.1681, 1.0, 0.2437, 0.9231, 0.2437, 0.9231, 0.2269, 1.0, 0.2269, 1.0, 0.3025, 0.9231, 0.3025, 0.9231, 0.2858, 1.0, 0.2858, 1.0, 0.3613, 0.9231, 0.3613, 0.9231, 0.3446, 1.0, 0.3446, 1.0, 0.4201, 0.9231, 0.4201, 0.9231, 0.4034, 1.0, 0.4034, 1.0, 0.479, 0.9231, 0.479, 0.9231, 0.4622, 1.0, 0.4622, 1.0, 0.5378, 0.9231, 0.5378, 0.9231, 0.521, 1.0, 0.521, 1.0, 0.5966, 0.9231, 0.5966, 0.9231, 0.5799, 1.0, 0.5799, 1.0, 0.6554, 0.9231, 0.6554, 0.9231, 0.6387, 1.0, 0.6387, 1.0, 0.7142, 0.9231, 0.7142, 0.9231, 0.6975, 1.0, 0.6975, 1.0, 0.7731, 0.9231, 0.7731, 0.9231, 0.7563, 1.0, 0.7563, 1.0, 0.8319, 0.9231, 0.8319, 0.9231, 0.8152, 1.0, 0.8152, 1.0, 0.8907, 0.9231, 0.8907, 0.9231, 0.874, 1.0, 0.874, 1.0, 0.9495, 0.9231, 0.9495, 0.9231, 0.9328, 1.0, 0.9328, 0.0, 0.9495, 0.07692, 0.9495, 0.07692, 1.0, 0.0, 1.0, 0.0, 0.6387, 0.0, 0.5966, 0.0, 0.5966, 0.0, 0.6387, 1.0, 0.2269, 1.0, 0.2437, 1.0, 0.2437, 1.0, 0.2269, 0.9231, 0.9328, 0.9231, 0.8907, 0.9231, 0.8907, 0.9231, 0.9328, 0.07692, 0.5966, 0.07692, 0.6387, 0.07692, 0.6387, 0.07692, 0.5966, 0.07692, 0.2858, 0.9231, 0.2858, 0.9231, 0.2858, 0.07692, 0.2858, 1.0, 0.8907, 1.0, 0.9328, 1.0, 0.9328, 1.0, 0.8907, 0.0, 0.5799, 0.0, 0.5966, 0.0, 0.5966, 0.0, 0.5799, 0.0, 0.5799, 0.0, 0.5378, 0.0, 0.5378, 0.0, 0.5799, 0.07692, 0.5378, 0.07692, 0.5799, 0.07692, 0.5799, 0.07692, 0.5378, 0.9231, 0.3613, 0.07692, 0.3613, 0.07692, 0.3613, 0.9231, 0.3613, 1.0, 0.2858, 1.0, 0.3025, 1.0, 0.3025, 1.0, 0.2858, 1.0, 0.9495, 1.0, 1.0, 1.0, 1.0, 1.0, 0.9495, 0.0, 0.5048, 0.0, 0.521, 0.07692, 0.521, 0.07692, 0.5048, 0.0, 0.05046, 0.0, 0.06719, 0.0, 0.06719, 0.0, 0.05046, 0.07692, 0.3446, 0.9231, 0.3446, 0.9231, 0.3446, 0.07692, 0.3446, 0.0, 0.4622, 0.0, 0.4201, 0.0, 0.4201, 0.0, 0.4622, 1.0, 0.3446, 1.0, 0.3613, 1.0, 0.3613, 1.0, 0.3446, 0.07692, 0.4201, 0.07692, 0.4622, 0.07692, 0.4622, 0.07692, 0.4201, 0.9231, 0.4201, 0.07692, 0.4201, 0.07692, 0.4201, 0.9231, 0.4201, 0.0, 0.5378, 0.0, 0.521, 0.0, 0.521, 0.0, 0.5378, 0.0, 0.4034, 0.0, 0.3613, 0.0, 0.3613, 0.0, 0.4034, 0.07692, 0.3613, 0.07692, 0.4034, 0.07692, 0.4034, 0.07692, 0.3613, 0.07692, 0.4034, 0.9231, 0.4034, 0.9231, 0.4034, 0.07692, 0.4034, 1.0, 0.4034, 1.0, 0.4201, 1.0, 0.4201, 1.0, 0.4034, 0.0, 0.3446, 0.0, 0.3025, 0.0, 0.3025, 0.0, 0.3446, 0.0, 0.9328, 0.0, 0.9328, 0.0, 0.9328, 0.0, 0.9328, 0.07692, 0.3025, 0.07692, 0.3446, 0.07692, 0.3446, 0.07692, 0.3025, 0.0, 0.2858, 0.0, 0.2437, 0.0, 0.2437, 0.0, 0.2858, 1.0, 0.4622, 1.0, 0.479, 1.0, 0.479, 1.0, 0.4622, 0.07692, 0.2437, 0.07692, 0.2858, 0.07692, 0.2858, 0.07692, 0.2437, 0.07692, 0.4622, 0.9231, 0.4622, 0.9231, 0.4622, 0.07692, 0.4622, 0.0, 0.3446, 0.0, 0.3446, 0.0, 0.3446, 0.0, 0.3446, 0.0, 0.2269, 0.0, 0.1848, 0.0, 0.1848, 0.0, 0.2269, 0.07692, 0.1848, 0.07692, 0.2269, 0.07692, 0.2269, 0.07692, 0.1848, 0.9231, 0.5378, 0.07692, 0.5378, 0.07692, 0.5378, 0.9231, 0.5378, 1.0, 0.521, 1.0, 0.5378, 1.0, 0.5378, 1.0, 0.521, 0.0, 0.1681, 0.0, 0.126, 0.0, 0.126, 0.0, 0.1681, 0.0, 0.7142, 0.0, 0.7142, 0.0, 0.7142, 0.0, 0.7142, 0.07692, 0.126, 0.07692, 0.1681, 0.07692, 0.1681, 0.07692, 0.126, 0.0, 0.1093, 0.0, 0.06719, 0.0, 0.06719, 0.0, 0.1093, 1.0, 0.5799, 1.0, 0.5966, 1.0, 0.5966, 1.0, 0.5799, 0.07692, 0.06719, 0.07692, 0.1093, 0.07692, 0.1093, 0.07692, 0.06719, 0.9231, 0.5966, 0.07692, 0.5966, 0.07692, 0.5966, 0.9231, 0.5966, 0.0, 0.521, 0.0, 0.5378, 0.0, 0.5378, 0.0, 0.521, 0.0, 0.05046, 0.0, 0.0, 0.0, 0.0, 0.0, 0.05046, 0.07692, 0.5799, 0.9231, 0.5799, 0.9231, 0.5799, 0.07692, 0.5799, 1.0, 0.6387, 1.0, 0.6554, 1.0, 0.6554, 1.0, 0.6387, 0.0, 0.9495, 0.0, 0.9495, 0.0, 0.9495, 0.0, 0.9495, 1.0, 0.0, 1.0, 0.05046, 1.0, 0.05046, 1.0, 0.0, 0.9231, 0.6554, 0.07692, 0.6554, 0.07692, 0.6554, 0.9231, 0.6554, 0.9231, 0.1093, 0.9231, 0.06719, 0.9231, 0.06719, 0.9231, 0.1093, 1.0, 0.6975, 1.0, 0.7142, 1.0, 0.7142, 1.0, 0.6975, 1.0, 0.06719, 1.0, 0.1093, 1.0, 0.1093, 1.0, 0.06719, 0.07692, 0.6387, 0.9231, 0.6387, 0.9231, 0.6387, 0.07692, 0.6387, 0.0, 0.6975, 0.0, 0.6975, 0.0, 0.6975, 0.0, 0.6975, 0.9231, 0.1681, 0.9231, 0.126, 0.9231, 0.126, 0.9231, 0.1681, 1.0, 0.126, 1.0, 0.1681, 1.0, 0.1681, 1.0, 0.126, 0.9231, 0.7142, 0.07692, 0.7142, 0.07692, 0.7142, 0.9231, 0.7142, 1.0, 0.7563, 1.0, 0.7731, 1.0, 0.7731, 1.0, 0.7563, 0.9231, 0.0, 1.0, 0.0, 1.0, 0.0, 0.9231, 0.0, 0.9231, 0.2269, 0.9231, 0.1848, 0.9231, 0.1848, 0.9231, 0.2269, 0.07692, 1.0, 0.0, 1.0, 0.0, 1.0, 0.07692, 1.0, 0.0, 0.479, 0.0, 0.4622, 0.0, 0.4622, 0.0, 0.479, 1.0, 0.1848, 1.0, 0.2269, 1.0, 0.2269, 1.0, 0.1848, 0.07692, 0.6975, 0.9231, 0.6975, 0.9231, 0.6975, 0.07692, 0.6975, 0.0, 0.0, 0.07692, 0.0, 0.07692, 0.0, 0.0, 0.0, 0.9231, 0.2858, 0.9231, 0.2437, 0.9231, 0.2437, 0.9231, 0.2858, 1.0, 0.8152, 1.0, 0.8319, 1.0, 0.8319, 1.0, 0.8152, 0.7347, 0.0, 0.7347, 0.0, 0.2718, 0.0, 0.2718, 0.0, 1.0, 0.2437, 1.0, 0.2858, 1.0, 0.2858, 1.0, 0.2437, 0.9231, 0.7731, 0.07692, 0.7731, 0.07692, 0.7731, 0.9231, 0.7731, 1.0, 1.0, 0.9231, 1.0, 0.9231, 1.0, 1.0, 1.0, 0.0, 0.8907, 0.0, 0.8907, 0.0, 0.8907, 0.0, 0.8907, 0.9231, 0.3446, 0.9231, 0.3025, 0.9231, 0.3025, 0.9231, 0.3446, 0.2718, 1.0, 0.2718, 1.0, 0.7347, 1.0, 0.7347, 1.0, 1.0, 0.3025, 1.0, 0.3446, 1.0, 0.3446, 1.0, 0.3025, 0.07692, 0.7563, 0.9231, 0.7563, 0.9231, 0.7563, 0.07692, 0.7563, 1.0, 0.874, 1.0, 0.8907, 1.0, 0.8907, 1.0, 0.874, 0.9231, 0.4034, 0.9231, 0.3613, 0.9231, 0.3613, 0.9231, 0.4034, 0.2631, 0.06719, 0.2631, 0.06719, 0.7336, 0.06719, 0.7336, 0.06719, 0.0, 0.4622, 0.0, 0.479, 0.0, 0.479, 0.0, 0.4622, 1.0, 0.3613, 1.0, 0.4034, 1.0, 0.4034, 1.0, 0.3613, 0.9231, 0.8319, 0.07692, 0.8319, 0.07692, 0.8319, 0.9231, 0.8319, 0.9231, 0.4622, 0.9231, 0.4201, 0.9231, 0.4201, 0.9231, 0.4622, 1.0, 0.9328, 1.0, 0.9495, 1.0, 0.9495, 1.0, 0.9328, 1.0, 0.4201, 1.0, 0.4622, 1.0, 0.4622, 1.0, 0.4201, 0.07692, 0.8152, 0.9231, 0.8152, 0.9231, 0.8152, 0.07692, 0.8152, 0.0, 0.874, 0.0, 0.874, 0.0, 0.874, 0.0, 0.874, 0.9231, 0.126, 0.07692, 0.126, 0.07692, 0.126, 0.9231, 0.126, 1.0, 0.479, 1.0, 0.4952, 1.0, 0.4952, 1.0, 0.479, 0.9231, 0.8907, 0.07692, 0.8907, 0.07692, 0.8907, 0.9231, 0.8907, 0.0, 1.0, 0.0, 0.9495, 0.0, 0.9495, 0.0, 1.0, 0.9231, 0.5799, 0.9231, 0.5378, 0.9231, 0.5378, 0.9231, 0.5799, 0.07692, 0.1093, 0.9231, 0.1093, 0.9231, 0.1093, 0.07692, 0.1093, 0.0, 0.5799, 0.0, 0.5799, 0.0, 0.5799, 0.0, 0.5799, 1.0, 0.5378, 1.0, 0.5799, 1.0, 0.5799, 1.0, 0.5378, 0.07692, 0.874, 0.9231, 0.874, 0.9231, 0.874, 0.07692, 0.874, 0.0, 0.9328, 0.0, 0.8907, 0.0, 0.8907, 0.0, 0.9328, 0.9231, 0.6387, 0.9231, 0.5966, 0.9231, 0.5966, 0.9231, 0.6387, 0.07692, 0.8907, 0.07692, 0.9328, 0.07692, 0.9328, 0.07692, 0.8907, 0.9231, 0.1848, 0.07692, 0.1848, 0.07692, 0.1848, 0.9231, 0.1848, 1.0, 0.05046, 1.0, 0.06719, 1.0, 0.06719, 1.0, 0.05046, 1.0, 0.5966, 1.0, 0.6387, 1.0, 0.6387, 1.0, 0.5966, 0.0, 0.874, 0.0, 0.8319, 0.0, 0.8319, 0.0, 0.874, 0.9231, 0.6975, 0.9231, 0.6554, 0.9231, 0.6554, 0.9231, 0.6975, 0.07692, 0.8319, 0.07692, 0.874, 0.07692, 0.874, 0.07692, 0.8319, 0.07692, 0.1681, 0.9231, 0.1681, 0.9231, 0.1681, 0.07692, 0.1681, 1.0, 0.6554, 1.0, 0.6975, 1.0, 0.6975, 1.0, 0.6554, 0.8069, 0.9328, 0.9231, 0.9328, 0.9231, 0.9328, 0.8069, 0.9328, 0.0, 0.8152, 0.0, 0.7731, 0.0, 0.7731, 0.0, 0.8152, 1.0, 0.1093, 1.0, 0.126, 1.0, 0.126, 1.0, 0.1093, 0.9231, 0.7563, 0.9231, 0.7142, 0.9231, 0.7142, 0.9231, 0.7563, 0.07692, 0.7731, 0.07692, 0.8152, 0.07692, 0.8152, 0.07692, 0.7731, 0.9231, 0.2437, 0.07692, 0.2437, 0.07692, 0.2437, 0.9231, 0.2437, 1.0, 0.7142, 1.0, 0.7563, 1.0, 0.7563, 1.0, 0.7142, 0.0, 0.9495, 0.0, 0.9328, 0.0, 0.9328, 0.0, 0.9495, 0.0, 0.7563, 0.0, 0.7142, 0.0, 0.7142, 0.0, 0.7563, 0.9231, 0.8152, 0.9231, 0.7731, 0.9231, 0.7731, 0.9231, 0.8152, 0.07692, 0.7142, 0.07692, 0.7563, 0.07692, 0.7563, 0.07692, 0.7142, 0.07692, 0.2269, 0.9231, 0.2269, 0.9231, 0.2269, 0.07692, 0.2269, 1.0, 0.1681, 1.0, 0.1848, 1.0, 0.1848, 1.0, 0.1681, 1.0, 0.7731, 1.0, 0.8152, 1.0, 0.8152, 1.0, 0.7731, 0.0, 0.6975, 0.0, 0.6554, 0.0, 0.6554, 0.0, 0.6975, 0.9231, 0.874, 0.9231, 0.8319, 0.9231, 0.8319, 0.9231, 0.874, 0.0, 0.05046, 0.0, 0.05046, 0.0, 0.05046, 0.0, 0.05046, 0.07692, 0.6554, 0.07692, 0.6975, 0.07692, 0.6975, 0.07692, 0.6554, 0.9231, 0.3025, 0.07692, 0.3025, 0.07692, 0.3025, 0.9231, 0.3025, 1.0, 0.8319, 1.0, 0.874, 1.0, 0.874, 1.0, 0.8319, 0.0, 0.2858, 0.0, 0.2858, 0.0, 0.2858, 0.0, 0.2858, 0.0, 0.1093, 0.0, 0.126, 0.0, 0.126, 0.0, 0.1093, 0.0, 0.4622, 0.0, 0.4622, 0.0, 0.4622, 0.0, 0.4622, 0.0, 0.05046, 0.0, 0.06719, 0.0, 0.06719, 0.0, 0.05046, 0.0, 0.4201, 0.0, 0.4201, 0.0, 0.4201, 0.0, 0.4201, 0.0, 0.9495, 0.0, 0.9328, 0.0, 0.9328, 0.0, 0.9495, 0.0, 0.2437, 0.0, 0.2437, 0.0, 0.2437, 0.0, 0.2437, 0.0, 0.8907, 0.0, 0.874, 0.0, 0.874, 0.0, 0.8907, 0.0, 0.2269, 0.0, 0.2269, 0.0, 0.2269, 0.0, 0.2269, 0.0, 0.8319, 0.0, 0.8152, 0.0, 0.8152, 0.0, 0.8319, 0.0, 0.521, 0.0, 0.521, 0.0, 0.521, 0.0, 0.521, 0.0, 0.7731, 0.0, 0.7563, 0.0, 0.7563, 0.0, 0.7731, 0.0, 0.479, 0.0, 0.479, 0.0, 0.479, 0.0, 0.479, 0.0, 0.7142, 0.0, 0.6975, 0.0, 0.6975, 0.0, 0.7142, 0.0, 0.5799, 0.0, 0.5799, 0.0, 0.5799, 0.0, 0.5799, 0.0, 0.9328, 0.0, 0.9328, 0.0, 0.9328, 0.0, 0.9328, 0.0, 0.06719, 0.0, 0.05046, 0.0, 0.05046, 0.0, 0.06719, 0.0, 0.5966, 0.0, 0.5799, 0.0, 0.5799, 0.0, 0.5966, 0.0, 0.1093, 0.0, 0.126, 0.0, 0.126, 0.0, 0.1093, 0.0, 0.479, 0.0, 0.479, 0.0, 0.479, 0.0, 0.479, 0.0, 0.6387, 0.0, 0.6554, 0.0, 0.6554, 0.0, 0.6387, 0.0, 0.521, 0.0, 0.521, 0.0, 0.521, 0.0, 0.521, 0.0, 0.126, 0.0, 0.1093, 0.0, 0.1093, 0.0, 0.126, 0.0, 0.6554, 0.0, 0.6387, 0.0, 0.6387, 0.0, 0.6554, 0.0, 0.2269, 0.0, 0.2269, 0.0, 0.2269, 0.0, 0.2269, 0.0, 0.5966, 0.0, 0.5966, 0.0, 0.5966, 0.0, 0.5966, 0.0, 0.1681, 0.0, 0.1848, 0.0, 0.1848, 0.0, 0.1681, 0.0, 0.2437, 0.0, 0.2437, 0.0, 0.2437, 0.0, 0.2437, 0.0, 0.6975, 0.0, 0.7142, 0.0, 0.7142, 0.0, 0.6975, 0.0, 0.6387, 0.0, 0.6387, 0.0, 0.6387, 0.0, 0.6387, 0.0, 0.1848, 0.0, 0.1681, 0.0, 0.1681, 0.0, 0.1848, 0.0, 0.7142, 0.0, 0.6975, 0.0, 0.6975, 0.0, 0.7142, 0.0, 0.7563, 0.0, 0.7563, 0.0, 0.7563, 0.0, 0.7563, 0.0, 0.2269, 0.0, 0.2437, 0.0, 0.2437, 0.0, 0.2269, 0.0, 0.6554, 0.0, 0.6554, 0.0, 0.6554, 0.0, 0.6554, 0.0, 0.126, 0.0, 0.126, 0.0, 0.126, 0.0, 0.126, 0.0, 0.4201, 0.0, 0.4201, 0.0, 0.4201, 0.0, 0.4201, 0.0, 0.7563, 0.0, 0.7731, 0.0, 0.7731, 0.0, 0.7563, 0.0, 0.7731, 0.0, 0.7731, 0.0, 0.7731, 0.0, 0.7731, 0.0, 0.4622, 0.0, 0.4622, 0.0, 0.4622, 0.0, 0.4622, 0.0, 0.2437, 0.0, 0.2269, 0.0, 0.2269, 0.0, 0.2437, 0.0, 0.7731, 0.0, 0.7563, 0.0, 0.7563, 0.0, 0.7731, 0.0, 0.2858, 0.0, 0.3025, 0.0, 0.3025, 0.0, 0.2858, 0.0, 0.06719, 0.0, 0.06719, 0.0, 0.06719, 0.0, 0.06719, 0.0, 0.8152, 0.0, 0.8319, 0.0, 0.8319, 0.0, 0.8152, 0.0, 0.1093, 0.0, 0.1093, 0.0, 0.1093, 0.0, 0.1093, 0.0, 0.3025, 0.0, 0.2858, 0.0, 0.2858, 0.0, 0.3025, 0.0, 0.8319, 0.0, 0.8152, 0.0, 0.8152, 0.0, 0.8319, 0.0, 0.8152, 0.0, 0.8152, 0.0, 0.8152, 0.0, 0.8152, 0.0, 0.3446, 0.0, 0.3613, 0.0, 0.3613, 0.0, 0.3446, 0.0, 0.874, 0.0, 0.8907, 0.0, 0.8907, 0.0, 0.874, 0.0, 0.8319, 0.0, 0.8319, 0.0, 0.8319, 0.0, 0.8319, 0.0, 0.2858, 0.0, 0.2858, 0.0, 0.2858, 0.0, 0.2858, 0.0, 0.3613, 0.0, 0.3446, 0.0, 0.3446, 0.0, 0.3613, 0.0, 0.8907, 0.0, 0.874, 0.0, 0.874, 0.0, 0.8907, 0.0, 0.3025, 0.0, 0.3025, 0.0, 0.3025, 0.0, 0.3025, 0.0, 0.1681, 0.0, 0.1681, 0.0, 0.1681, 0.0, 0.1681, 0.0, 0.4034, 0.0, 0.4201, 0.0, 0.4201, 0.0, 0.4034, 0.0, 0.3613, 0.0, 0.3613, 0.0, 0.3613, 0.0, 0.3613, 0.0, 0.9328, 0.0, 0.9495, 0.0, 0.9495, 0.0, 0.9328, 0.0, 0.1848, 0.0, 0.1848, 0.0, 0.1848, 0.0, 0.1848, 0.0, 0.4034, 0.0, 0.4034, 0.0, 0.4034, 0.0, 0.4034, 0.0, 0.5378, 0.0, 0.5378, 0.0, 0.5378, 0.0, 0.5378, 0.0, 0.4201, 0.0, 0.4034, 0.0, 0.4034, 0.0, 0.4201, 0.0, 0.3446, 0.0, 0.3613, 0.0, 0.3613, 0.0, 0.3446, 0.0, 0.4034, 0.0, 0.4034, 0.0, 0.4034, 0.0, 0.4034, 0.0, 0.2858, 0.0, 0.3025, 0.0, 0.3025, 0.0, 0.2858, 0.0, 0.3613, 0.0, 0.3613, 0.0, 0.3613, 0.0, 0.3613, 0.0, 0.2269, 0.0, 0.2437, 0.0, 0.2437, 0.0, 0.2269, 0.0, 0.3025, 0.0, 0.3025, 0.0, 0.3025, 0.0, 0.3025, 0.0, 0.1681, 0.0, 0.1848, 0.0, 0.1848, 0.0, 0.1681, 0.0, 0.2858, 0.0, 0.2858, 0.0, 0.2858, 0.0, 0.2858, 0.0, 0.1093, 0.0, 0.126, 0.0, 0.126, 0.0, 0.1093, 0.0, 0.4622, 0.0, 0.4622, 0.0, 0.4622, 0.0, 0.4622, 0.0, 0.05046, 0.0, 0.06719, 0.0, 0.06719, 0.0, 0.05046, 0.0, 0.4201, 0.0, 0.4201, 0.0, 0.4201, 0.0, 0.4201, 0.0, 0.9495, 0.0, 0.9328, 0.0, 0.9328, 0.0, 0.9495, 0.0, 0.2437, 0.0, 0.2437, 0.0, 0.2437, 0.0, 0.2437, 0.0, 0.8907, 0.0, 0.874, 0.0, 0.874, 0.0, 0.8907, 0.0, 0.2269, 0.0, 0.2269, 0.0, 0.2269, 0.0, 0.2269, 0.0, 0.1681, 0.0, 0.1848, 0.0, 0.1848, 0.0, 0.1681, 0.0, 0.3025, 0.0, 0.3025, 0.0, 0.3025, 0.0, 0.3025, 0.0, 0.2269, 0.0, 0.2437, 0.0, 0.2437, 0.0, 0.2269, 0.0, 0.3613, 0.0, 0.3613, 0.0, 0.3613, 0.0, 0.3613, 0.0, 0.2858, 0.0, 0.3025, 0.0, 0.3025, 0.0, 0.2858, 0.0, 0.4034, 0.0, 0.4034, 0.0, 0.4034, 0.0, 0.4034, 0.0, 0.3446, 0.0, 0.3613, 0.0, 0.3613, 0.0, 0.3446, 0.0, 0.3446, 0.0, 0.3446, 0.0, 0.3446, 0.0, 0.3446, 0.0, 0.4034, 0.0, 0.4201, 0.0, 0.4201, 0.0, 0.4034, 0.0, 0.126, 0.0, 0.126, 0.0, 0.126, 0.0, 0.126, 0.0, 0.4622, 0.0, 0.479, 0.0, 0.479, 0.0, 0.4622, 0.0, 0.06719, 0.0, 0.06719, 0.0, 0.06719, 0.0, 0.06719, 0.0, 0.521, 0.0, 0.5378, 0.0, 0.5378, 0.0, 0.521, 0.0, 0.1093, 0.0, 0.1093, 0.0, 0.1093, 0.0, 0.1093, 0.0, 0.5799, 0.0, 0.5966, 0.0, 0.5966, 0.0, 0.5799, 0.0, 0.05046, 0.0, 0.05046, 0.0, 0.05046, 0.0, 0.05046, 0.0, 0.6387, 0.0, 0.6554, 0.0, 0.6554, 0.0, 0.6387, 0.0, 0.06719, 0.0, 0.05046, 0.0, 0.05046, 0.0, 0.06719, 0.0, 0.6554, 0.0, 0.6554, 0.0, 0.6554, 0.0, 0.6554, 0.0, 0.6975, 0.0, 0.7142, 0.0, 0.7142, 0.0, 0.6975, 0.0, 0.126, 0.0, 0.1093, 0.0, 0.1093, 0.0, 0.126, 0.0, 0.6975, 0.0, 0.6975, 0.0, 0.6975, 0.0, 0.6975, 0.0, 0.7563, 0.0, 0.7731, 0.0, 0.7731, 0.0, 0.7563, 0.0, 0.1848, 0.0, 0.1681, 0.0, 0.1681, 0.0, 0.1848, 0.0, 0.7142, 0.0, 0.7142, 0.0, 0.7142, 0.0, 0.7142, 0.0, 0.8152, 0.0, 0.8319, 0.0, 0.8319, 0.0, 0.8152, 0.0, 0.2437, 0.0, 0.2269, 0.0, 0.2269, 0.0, 0.2437, 0.0, 0.7563, 0.0, 0.7563, 0.0, 0.7563, 0.0, 0.7563, 0.0, 0.874, 0.0, 0.8907, 0.0, 0.8907, 0.0, 0.874, 0.0, 0.3025, 0.0, 0.2858, 0.0, 0.2858, 0.0, 0.3025, 0.0, 0.7731, 0.0, 0.7731, 0.0, 0.7731, 0.0, 0.7731, 0.0, 0.9328, 0.0, 0.9495, 0.0, 0.9495, 0.0, 0.9328, 0.0, 0.3613, 0.0, 0.3446, 0.0, 0.3446, 0.0, 0.3613, 0.0, 0.8152, 0.0, 0.8152, 0.0, 0.8152, 0.0, 0.8152, 0.0, 0.5966, 0.0, 0.5966, 0.0, 0.5966, 0.0, 0.5966, 0.0, 0.4201, 0.0, 0.4034, 0.0, 0.4034, 0.0, 0.4201, 0.0, 0.8319, 0.0, 0.8319, 0.0, 0.8319, 0.0, 0.8319, 0.0, 0.6387, 0.0, 0.6387, 0.0, 0.6387, 0.0, 0.6387, 0.0, 0.479, 0.0, 0.4622, 0.0, 0.4622, 0.0, 0.479, 0.0, 0.874, 0.0, 0.874, 0.0, 0.874, 0.0, 0.874, 0.0, 0.1681, 0.0, 0.1681, 0.0, 0.1681, 0.0, 0.1681, 0.0, 0.5378, 0.0, 0.521, 0.0, 0.521, 0.0, 0.5378, 0.0, 0.8907, 0.0, 0.8907, 0.0, 0.8907, 0.0, 0.8907, 0.0, 0.1848, 0.0, 0.1848, 0.0, 0.1848, 0.0, 0.1848, 0.0, 0.5966, 0.0, 0.5799, 0.0, 0.5799, 0.0, 0.5966, 0.0, 0.9495, 0.0, 0.9495, 0.0, 0.9495, 0.0, 0.9495, 0.0, 0.5378, 0.0, 0.5378, 0.0, 0.5378, 0.0, 0.5378, 0.0, 0.6554, 0.0, 0.6387, 0.0, 0.6387, 0.0, 0.6554, 0.0, 0.1848, 0.0, 0.1681, 0.0, 0.1681, 0.0, 0.1848, 0.0, 0.2437, 0.0, 0.2269, 0.0, 0.2269, 0.0, 0.2437, 0.0, 0.3025, 0.0, 0.2858, 0.0, 0.2858, 0.0, 0.3025, 0.0, 0.3613, 0.0, 0.3446, 0.0, 0.3446, 0.0, 0.3613, 0.0, 0.4201, 0.0, 0.4034, 0.0, 0.4034, 0.0, 0.4201, 0.0, 0.479, 0.0, 0.4622, 0.0, 0.4622, 0.0, 0.479, 0.0, 0.5378, 0.0, 0.521, 0.0, 0.521, 0.0, 0.5378, 0.0, 0.5966, 0.0, 0.5799, 0.0, 0.5799, 0.0, 0.5966, 0.0, 0.6554, 0.0, 0.6387, 0.0, 0.6387, 0.0, 0.6554, 0.0, 0.7142, 0.0, 0.6975, 0.0, 0.6975, 0.0, 0.7142, 0.0, 0.7731, 0.0, 0.7563, 0.0, 0.7563, 0.0, 0.7731, 0.0, 0.8319, 0.0, 0.8152, 0.0, 0.8152, 0.0, 0.8319, 0.0, 0.8907, 0.0, 0.874, 0.0, 0.874, 0.0, 0.8907, 0.0, 0.9495, 0.0, 0.9328, 0.0, 0.9328, 0.0, 0.9495, 0.0, 0.06719, 0.0, 0.05046, 0.0, 0.05046, 0.0, 0.06719, 0.0, 0.126, 0.0, 0.1093, 0.0, 0.1093, 0.0, 0.126, 0.0, 0.3446, 0.0, 0.3446, 0.0, 0.3446, 0.0, 0.3446, 0.0, 0.4034, 0.0, 0.4201, 0.0, 0.4201, 0.0, 0.4034, 0.0, 0.126, 0.0, 0.126, 0.0, 0.126, 0.0, 0.126, 0.0, 0.4622, 0.0, 0.479, 0.0, 0.479, 0.0, 0.4622, 0.0, 0.06719, 0.0, 0.06719, 0.0, 0.06719, 0.0, 0.06719, 0.0, 0.521, 0.0, 0.5378, 0.0, 0.5378, 0.0, 0.521, 0.0, 0.1093, 0.0, 0.1093, 0.0, 0.1093, 0.0, 0.1093, 0.0, 0.5799, 0.0, 0.5966, 0.0, 0.5966, 0.0, 0.5799, 0.0, 0.05046, 0.0, 0.05046, 0.0, 0.05046, 0.0, 0.05046, 0.0, 0.6387, 0.0, 0.6554, 0.0, 0.6554, 0.0, 0.6387, 0.0, 0.06719, 0.0, 0.05046, 0.0, 0.05046, 0.0, 0.06719, 0.0, 0.6554, 0.0, 0.6554, 0.0, 0.6554, 0.0, 0.6554, 0.0, 0.6975, 0.0, 0.7142, 0.0, 0.7142, 0.0, 0.6975, 0.0, 0.126, 0.0, 0.1093, 0.0, 0.1093, 0.0, 0.126, 0.0, 0.6975, 0.0, 0.6975, 0.0, 0.6975, 0.0, 0.6975, 0.0, 0.7563, 0.0, 0.7731, 0.0, 0.7731, 0.0, 0.7563, 0.0, 0.1848, 0.0, 0.1681, 0.0, 0.1681, 0.0, 0.1848, 0.0, 0.7142, 0.0, 0.7142, 0.0, 0.7142, 0.0, 0.7142, 0.0, 0.8152, 0.0, 0.8319, 0.0, 0.8319, 0.0, 0.8152, 0.0, 0.2437, 0.0, 0.2269, 0.0, 0.2269, 0.0, 0.2437, 0.0, 0.7563, 0.0, 0.7563, 0.0, 0.7563, 0.0, 0.7563, 0.0, 0.874, 0.0, 0.8907, 0.0, 0.8907, 0.0, 0.874, 0.0, 0.3025, 0.0, 0.2858, 0.0, 0.2858, 0.0, 0.3025, 0.0, 0.7731, 0.0, 0.7731, 0.0, 0.7731, 0.0, 0.7731, 0.0, 0.9328, 0.0, 0.9495, 0.0, 0.9495, 0.0, 0.9328, 0.0, 0.3613, 0.0, 0.3446, 0.0, 0.3446, 0.0, 0.3613, 0.0, 0.8152, 0.0, 0.8152, 0.0, 0.8152, 0.0, 0.8152, 0.0, 0.5966, 0.0, 0.5966, 0.0, 0.5966, 0.0, 0.5966, 0.0, 0.4201, 0.0, 0.4034, 0.0, 0.4034, 0.0, 0.4201, 0.0, 0.8319, 0.0, 0.8319, 0.0, 0.8319, 0.0, 0.8319, 0.0, 0.6387, 0.0, 0.6387, 0.0, 0.6387, 0.0, 0.6387, 0.0, 0.479, 0.0, 0.4622, 0.0, 0.4622, 0.0, 0.479, 0.0, 0.874, 0.0, 0.874, 0.0, 0.874, 0.0, 0.874, 0.0, 0.1681, 0.0, 0.1681, 0.0, 0.1681, 0.0, 0.1681, 0.0, 0.5378, 0.0, 0.521, 0.0, 0.521, 0.0, 0.5378, 0.0, 0.8907, 0.0, 0.8907, 0.0, 0.8907, 0.0, 0.8907, 0.0, 0.1848, 0.0, 0.1848, 0.0, 0.1848, 0.0, 0.1848, 0.0, 0.5966, 0.0, 0.5799, 0.0, 0.5799, 0.0, 0.5966, 0.0, 0.9495, 0.0, 0.9495, 0.0, 0.9495, 0.0, 0.9495, 0.0, 0.5378, 0.0, 0.5378, 0.0, 0.5378, 0.0, 0.5378, 0.0, 0.6554, 0.0, 0.6387, 0.0, 0.6387, 0.0, 0.6554, 0.0, 0.9328, 0.0, 0.9328, 0.0, 0.9328, 0.0, 0.9328, 0.0, 0.5799, 0.0, 0.5799, 0.0, 0.5799, 0.0, 0.5799, 0.0, 0.7142, 0.0, 0.6975, 0.0, 0.6975, 0.0, 0.7142, 0.0, 0.479, 0.0, 0.479, 0.0, 0.479, 0.0, 0.479, 0.0, 0.7731, 0.0, 0.7563, 0.0, 0.7563, 0.0, 0.7731, 0.0, 0.521, 0.0, 0.521, 0.0, 0.521, 0.0, 0.521, 0.0, 0.8319, 0.0, 0.8152, 0.0, 0.8152, 0.0, 0.8319, 0.0, 0.479, 0.07692, 0.479, 0.07692, 0.4952, 0.0, 0.4952, 0.07692, 0.5048, 0.07692, 0.521, 0.9231, 0.521, 0.9231, 0.5048, 0.9231, 0.5048, 1.0, 0.5048, 1.0, 0.521, 0.9231, 0.521, 0.0, 0.5048, 0.07692, 0.5048, 0.07692, 0.521, 0.0, 0.521, 0.9231, 0.479, 1.0, 0.479, 1.0, 0.4952, 0.9231, 0.4952, 0.9231, 0.5048, 0.9231, 0.521, 1.0, 0.521, 1.0, 0.5048, 0.0, 0.4952, 0.0, 0.479, 0.0, 0.479, 0.0, 0.4952, 0.9231, 0.479, 0.9231, 0.4952, 1.0, 0.4952, 1.0, 0.479, 0.9231, 0.5048, 0.07692, 0.5048, 0.07692, 0.5048, 0.9231, 0.5048, 0.07692, 0.4952, 0.0, 0.4952, 0.0, 0.4952, 0.07692, 0.4952, 0.0, 0.4952, 0.07692, 0.4952, 0.07692, 0.4952, 0.0, 0.4952, 0.0, 0.4952, 0.0, 0.4952, 0.0, 0.4952, 0.0, 0.4952, 0.07692, 0.5048, 0.0, 0.5048, 0.0, 0.5048, 0.07692, 0.5048, 0.0, 0.5048, 0.07692, 0.5048, 0.07692, 0.5048, 0.0, 0.5048, 1.0, 0.4952, 0.9231, 0.4952, 0.9231, 0.4952, 1.0, 0.4952, 1.0, 0.4952, 1.0, 0.4952, 1.0, 0.4952, 1.0, 0.4952, 0.0, 0.479, 0.0, 0.4952, 0.07692, 0.4952, 0.07692, 0.479, 0.0, 0.4952, 0.0, 0.4952, 0.0, 0.5048, 0.0, 0.5048, 1.0, 0.5048, 0.9231, 0.5048, 0.9231, 0.4952, 1.0, 0.4952, 0.07692, 0.5048, 0.0, 0.5048, 0.0, 0.4952, 0.07692, 0.4952, 0.9231, 0.5048, 0.07692, 0.5048, 0.07692, 0.4952, 0.9231, 0.4952, 0.9231, 0.5048, 1.0, 0.5048, 1.0, 0.4952, 0.9231, 0.4952, 0.0, 0.5048, 0.07692, 0.5048, 0.07692, 0.4952, 0.0, 0.4952, 0.07692, 0.5048, 0.9231, 0.5048, 0.9231, 0.4952, 0.07692, 0.4952, 0.0, 0.5048, 0.0, 0.5048, 0.0, 0.5048, 0.0, 0.5048, 0.07692, 0.5048, 0.9231, 0.5048, 0.9231, 0.5048, 0.07692, 0.5048, 0.07692, 0.4952, 0.9231, 0.4952, 0.9231, 0.4952, 0.07692, 0.4952, 1.0, 0.5048, 0.9231, 0.5048, 0.9231, 0.5048, 1.0, 0.5048, 0.9231, 0.4952, 0.07692, 0.4952, 0.07692, 0.4952, 0.9231, 0.4952, 1.0, 0.5048, 1.0, 0.5048, 1.0, 0.5048, 1.0, 0.5048, 0.9231, 0.5048, 1.0, 0.5048, 1.0, 0.5048, 0.9231, 0.5048, 0.9231, 0.4952, 1.0, 0.4952, 1.0, 0.4952, 0.9231, 0.4952, 0.8069, 0.9495, 0.9231, 0.9495, 0.9231, 1.0, 0.8075, 1.0, 0.9231, 0.9495, 0.9231, 0.9328, 0.8069, 0.9328, 0.8069, 0.9495, 0.8075, 0.0, 0.8069, 0.05046, 0.9231, 0.05046, 0.9231, 0.0, 0.2631, 0.9495, 0.2631, 0.9328, 0.7336, 0.9328, 0.7336, 0.9495, 0.7336, 0.9495, 0.7347, 1.0, 0.2718, 1.0, 0.2631, 0.9495, 0.07692, 0.9495, 0.07692, 1.0, 0.1998, 1.0, 0.1893, 0.9495, 0.7347, 0.0, 0.7336, 0.05046, 0.2631, 0.05046, 0.2718, 0.0, 0.2631, 0.05046, 0.2631, 0.06719, 0.7336, 0.06719, 0.7336, 0.05046, 0.9231, 0.06719, 0.8069, 0.06719, 0.8069, 0.05046, 0.9231, 0.05046, 0.1893, 0.06719, 0.07692, 0.06719, 0.07692, 0.06719, 0.1893, 0.06719, 0.8075, 0.0, 0.9231, 0.0, 0.9231, 0.0, 0.8075, 0.0, 0.07692, 0.9328, 0.1893, 0.9328, 0.1893, 0.9328, 0.07692, 0.9328, 0.9231, 1.0, 0.8075, 1.0, 0.8075, 1.0, 0.9231, 1.0, 0.9231, 0.9495, 0.8069, 0.9495, 0.8069, 0.9328, 0.9231, 0.9328, 0.07692, 0.9495, 0.1893, 0.9495, 0.1998, 1.0, 0.07692, 1.0, 0.1893, 0.9495, 0.1893, 0.9328, 0.07692, 0.9328, 0.07692, 0.9495, 0.8069, 0.9495, 0.8075, 1.0, 0.9231, 1.0, 0.9231, 0.9495, 0.9231, 0.06719, 0.8069, 0.06719, 0.8069, 0.06719, 0.9231, 0.06719, 0.07692, 0.0, 0.1998, 0.0, 0.1998, 0.0, 0.07692, 0.0, 0.1893, 0.06719, 0.07692, 0.06719, 0.07692, 0.05046, 0.1893, 0.05046, 0.8075, 0.0, 0.9231, 0.0, 0.9231, 0.05046, 0.8069, 0.05046, 0.9231, 0.06719, 0.9231, 0.05046, 0.8069, 0.05046, 0.8069, 0.06719, 0.07692, 0.0, 0.07692, 0.05046, 0.1893, 0.05046, 0.1998, 0.0, 0.2631, 0.9328, 0.2631, 0.9495, 0.7336, 0.9495, 0.7336, 0.9328, 0.8069, 0.9328, 0.8069, 0.9328, 0.7336, 0.9328, 0.7336, 0.9328, 0.1893, 0.9328, 0.1893, 0.9328, 0.2631, 0.9328, 0.2631, 0.9328, 0.8075, 0.0, 0.7347, 0.0, 0.7347, 0.0, 0.8075, 0.0, 0.1998, 1.0, 0.1998, 1.0, 0.1998, 1.0, 0.1998, 1.0, 0.1893, 0.9495, 0.1893, 0.9328, 0.2631, 0.9328, 0.2631, 0.9495, 0.8069, 0.9328, 0.8069, 0.9495, 0.7336, 0.9495, 0.7336, 0.9328, 0.8069, 0.9495, 0.8075, 1.0, 0.7347, 1.0, 0.7336, 0.9495, 0.1998, 1.0, 0.1893, 0.9495, 0.2631, 0.9495, 0.2718, 1.0, 0.1893, 0.9328, 0.1893, 0.9495, 0.2631, 0.9495, 0.2631, 0.9328, 0.8069, 0.9495, 0.8069, 0.9328, 0.7336, 0.9328, 0.7336, 0.9495, 0.8075, 1.0, 0.8069, 0.9495, 0.7336, 0.9495, 0.7347, 1.0, 0.1893, 0.9495, 0.1998, 1.0, 0.2718, 1.0, 0.2631, 0.9495, 0.1893, 0.06719, 0.1893, 0.06719, 0.2631, 0.06719, 0.2631, 0.06719, 0.8069, 0.06719, 0.8069, 0.06719, 0.7336, 0.06719, 0.7336, 0.06719, 0.8075, 0.0, 0.8075, 0.0, 0.8075, 0.0, 0.8075, 0.0, 0.2718, 1.0, 0.1998, 1.0, 0.1998, 1.0, 0.2718, 1.0, 0.1893, 0.06719, 0.1893, 0.05046, 0.2631, 0.05046, 0.2631, 0.06719, 0.8069, 0.05046, 0.8069, 0.06719, 0.7336, 0.06719, 0.7336, 0.05046, 0.8075, 0.0, 0.8069, 0.05046, 0.7336, 0.05046, 0.7347, 0.0, 0.1893, 0.05046, 0.1998, 0.0, 0.2718, 0.0, 0.2631, 0.05046, 0.1893, 0.05046, 0.1893, 0.06719, 0.2631, 0.06719, 0.2631, 0.05046, 0.8069, 0.06719, 0.8069, 0.05046, 0.7336, 0.05046, 0.7336, 0.06719, 0.8069, 0.05046, 0.8075, 0.0, 0.7347, 0.0, 0.7336, 0.05046, 0.1998, 0.0, 0.1893, 0.05046, 0.2631, 0.05046, 0.2718, 0.0, 0.7347, 1.0, 0.7336, 0.9495, 0.2631, 0.9495, 0.2718, 1.0, 0.8075, 1.0, 0.8075, 1.0, 0.7347, 1.0, 0.7347, 1.0, 0.8075, 0.0, 0.8075, 0.0, 0.7347, 0.0, 0.7347, 0.0, 0.1998, 0.0, 0.1998, 0.0, 0.2718, 0.0, 0.2718, 0.0, 0.1998, 1.0, 0.2718, 1.0, 0.2718, 1.0, 0.1998, 1.0, 0.7347, 0.0, 0.7347, 0.0, 0.7347, 0.0, 0.7347, 0.0, 0.2718, 1.0, 0.2718, 1.0, 0.2718, 1.0, 0.2718, 1.0, 0.2718, 0.0, 0.1998, 0.0, 0.1998, 0.0, 0.2718, 0.0, 0.1998, 0.0, 0.1998, 0.0, 0.1998, 0.0, 0.1998, 0.0, 0.7347, 1.0, 0.8075, 1.0, 0.8075, 1.0, 0.7347, 1.0, 0.1998, 0.0, 0.2718, 0.0, 0.2718, 0.0, 0.1998, 0.0, 0.8075, 1.0, 0.8075, 1.0, 0.8075, 1.0, 0.8075, 1.0, 0.2718, 0.0, 0.2718, 0.0, 0.2718, 0.0, 0.2718, 0.0, 0.8075, 1.0, 0.7347, 1.0, 0.7347, 1.0, 0.8075, 1.0, 0.7347, 0.0, 0.8075, 0.0, 0.8075, 0.0, 0.7347, 0.0, 0.7347, 1.0, 0.7347, 1.0, 0.7347, 1.0, 0.7347, 1.0])
me_plane.materials.append(mat_material_001)
me_plane.update()

# ---- objects
ob_plane = bpy.data.objects.new('Plane', me_plane)

# ---- transforms, parenting, visibility, modifiers, constraints
ob_plane.location = (0.0, 0.0, 0.0)
ob_plane.rotation_euler = (-0.0, 1.571, 0.0)
ob_plane.scale = (1.0, 2.205, 1.0)

# ---- collection membership
col_collection.objects.link(ob_plane)

# ---- scene / render settings (as saved in the file)
scene.frame_start = 1; scene.frame_end = 250; scene.frame_set(1)
scene.render.engine = 'BLENDER_EEVEE_NEXT'
scene.cycles.sampling_pattern = 'TABULATED_SOBOL'
bpy.context.view_layer.update()

# ---- added for rendering (the .blend has no active camera and no usable light): camera, sun
cam_auto = bpy.data.cameras.new('AutoCamera')
cam_auto.lens = 50.0
cam_auto.sensor_width = 36.0
cam_auto.clip_end = 1000.0
ob_auto_camera = bpy.data.objects.new('AutoCamera', cam_auto)
scene.collection.objects.link(ob_auto_camera)
ob_auto_camera.location = (4.83244, -5.76154, 3.96211)
ob_auto_camera.rotation_euler = (1.09748, -7.21219e-08, 0.694738)
scene.camera = ob_auto_camera
light_auto_sun = bpy.data.lights.new('AutoSun', 'SUN')
light_auto_sun.energy = 3.0
light_auto_sun.angle = 0.0523599
ob_auto_sun = bpy.data.objects.new('AutoSun', light_auto_sun)
scene.collection.objects.link(ob_auto_sun)
ob_auto_sun.rotation_euler = (0.872665, 0.174533, 0.523599)
bpy.context.view_layer.update()
